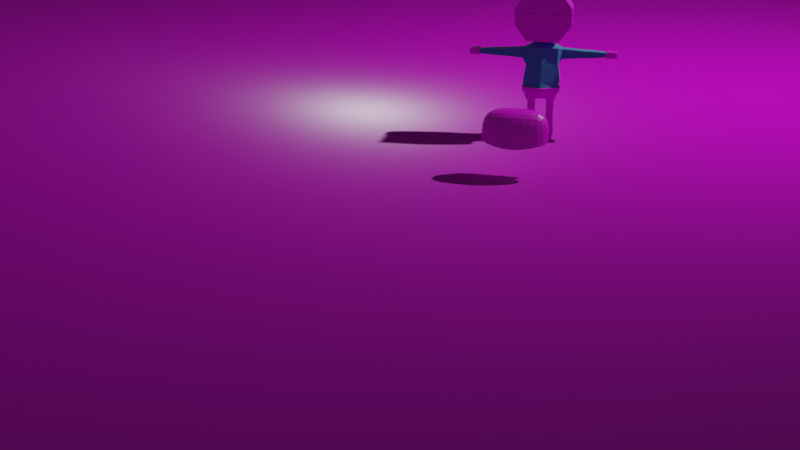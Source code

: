 # Source: character_low_polly.blend  (saved by Blender 3.2.14; exported with 4.5.12 LTS)
import bpy
from mathutils import Matrix  # noqa: F401  (used for matrix-valued properties, if any)

bpy.ops.wm.read_factory_settings(use_empty=True)
scene = bpy.context.scene
scene.name = 'Scene'

# ---- collections
col_efectos = bpy.data.collections.new('efectos'); scene.collection.children.link(col_efectos)
col_otros_personajes = bpy.data.collections.new('Otros personajes'); scene.collection.children.link(col_otros_personajes)
col_policeman = bpy.data.collections.new('Policeman'); scene.collection.children.link(col_policeman)
col_policeman_001 = bpy.data.collections.new('Policeman.001'); scene.collection.children.link(col_policeman_001)

# ---- images (referenced by path relative to the original .blend; pixels are not part of the script)
import os
ASSET_DIR = os.environ.get("B2B_ASSET_DIR", "")  # directory of the original .blend (textures are referenced by path, not embedded)
HERE = os.path.dirname(os.path.abspath(__file__))  # packed textures are extracted next to this script under _unpacked/

def load_image(name, relpath, width, height, colorspace="sRGB"):
    """Load a texture the original file referenced (path relative to the .blend, or extracted next to this script)."""
    p = next((c for c in (os.path.join(HERE, relpath), os.path.join(ASSET_DIR, relpath)) if relpath and os.path.exists(c)), "")
    if p:
        img = bpy.data.images.load(p, check_existing=True)
        img.name = name
    else:  # same state as the original file: an image datablock whose file is absent (Cycles renders it pink)
        img = bpy.data.images.new(name, width, height)
        img.source = "FILE"
        img.filepath = "//" + (relpath or name)
    img.colorspace_settings.name = colorspace
    return img
img_imphenziapalette01_png = load_image('ImphenziaPalette01.png', 'ImphenziaPalette01.png', 1024, 1024, 'sRGB')
img_brick_floor_disp_1k_png = load_image('brick_floor_disp_1k.png', 'brick_floor_disp_1k.png', 1024, 1024, 'Non-Color')
img_brick_floor_diff_1k_jpg = load_image('brick_floor_diff_1k.jpg', 'brick_floor_diff_1k.jpg', 1024, 1024, 'sRGB')
img_brick_floor_rough_1k_jpg = load_image('brick_floor_rough_1k.jpg', 'brick_floor_rough_1k.jpg', 1024, 1024, 'Non-Color')
img_brick_floor_nor_gl_1k_exr = load_image('brick_floor_nor_gl_1k.exr', 'brick_floor_nor_gl_1k.exr', 1024, 1024, 'Non-Color')

# ---- materials (node trees are filled in below, after node groups)
mat_material = bpy.data.materials.new('Material')
mat_material.alpha_threshold = 0.0
mat_material.line_color = (0.0, 0.0, 0.0, 1.0)
mat_camisa_cambia_color = bpy.data.materials.new('camisa cambia color')
mat_piso = bpy.data.materials.new('piso')
mat_piso_001 = bpy.data.materials.new('piso.001')

# ---- material node trees
mat_material.use_nodes = True; mat_material.node_tree.nodes.clear()
_N = mat_material.node_tree.nodes; _L = mat_material.node_tree.links
n0 = _N.new('ShaderNodeOutputMaterial'); n0.name = 'Material Output'; n0.location = (300, 300)
n1 = _N.new('ShaderNodeBsdfPrincipled'); n1.name = 'Principled BSDF'; n1.location = (10, 300)
n1.distribution = 'GGX'
n1.subsurface_method = 'RANDOM_WALK_SKIN'
n1.inputs[2].default_value = 0.4
n1.inputs[3].default_value = 1.45
n1.inputs[27].default_value = (0.0, 0.0, 0.0, 1.0)
n1.inputs[28].default_value = 1.0
n2 = _N.new('ShaderNodeTexImage'); n2.name = 'Image Texture'; n2.location = (-349, 171)
n2.image = img_imphenziapalette01_png
n2.interpolation = 'Closest'
_L.new(n1.outputs[0], n0.inputs[0])
_L.new(n2.outputs[0], n1.inputs[0])
n0.is_active_output = True
mat_camisa_cambia_color.use_nodes = True; mat_camisa_cambia_color.node_tree.nodes.clear()
_N = mat_camisa_cambia_color.node_tree.nodes; _L = mat_camisa_cambia_color.node_tree.links
n0 = _N.new('ShaderNodeBsdfPrincipled'); n0.name = 'Principled BSDF'; n0.location = (10, 300)
n0.distribution = 'GGX'
n0.subsurface_method = 'RANDOM_WALK_SKIN'
n0.inputs[0].default_value = (0.05607, 0.2883, 0.4793, 1.0)
n0.inputs[3].default_value = 1.45
n0.inputs[27].default_value = (0.0, 0.0, 0.0, 1.0)
n0.inputs[28].default_value = 1.0
n1 = _N.new('ShaderNodeOutputMaterial'); n1.name = 'Material Output'; n1.location = (300, 300)
_L.new(n0.outputs[0], n1.inputs[0])
n1.is_active_output = True
mat_piso.use_nodes = True; mat_piso.node_tree.nodes.clear()
_N = mat_piso.node_tree.nodes; _L = mat_piso.node_tree.links
n0 = _N.new('ShaderNodeBsdfPrincipled'); n0.name = 'Principled BSDF'; n0.location = (10, 300)
n0.distribution = 'GGX'
n0.subsurface_method = 'RANDOM_WALK_SKIN'
n0.inputs[3].default_value = 1.45
n0.inputs[27].default_value = (0.0, 0.0, 0.0, 1.0)
n0.inputs[28].default_value = 1.0
n1 = _N.new('ShaderNodeOutputMaterial'); n1.name = 'Material Output'; n1.location = (300, 300)
_L.new(n0.outputs[0], n1.inputs[0])
n1.is_active_output = True
mat_piso_001.use_nodes = True; mat_piso_001.node_tree.nodes.clear()
_N = mat_piso_001.node_tree.nodes; _L = mat_piso_001.node_tree.links
n0 = _N.new('ShaderNodeOutputMaterial'); n0.name = 'Material Output'; n0.location = (300, 300)
n1 = _N.new('ShaderNodeBsdfPrincipled'); n1.name = 'Principled BSDF'; n1.location = (10, 300)
n1.distribution = 'GGX'
n1.subsurface_method = 'RANDOM_WALK_SKIN'
n1.inputs[3].default_value = 1.45
n1.inputs[27].default_value = (0.0, 0.0, 0.0, 1.0)
n1.inputs[28].default_value = 1.0
n2 = _N.new('ShaderNodeTexImage'); n2.name = 'Image Texture'; n2.location = (87, -870)
n2.label = 'Displacement'
n2.image = img_brick_floor_disp_1k_png
n3 = _N.new('ShaderNodeDisplacement'); n3.name = 'Displacement'; n3.location = (110, -400)
n3.inputs[2].default_value = 1.0
n4 = _N.new('ShaderNodeTexImage'); n4.name = 'Image Texture.001'; n4.location = (87, -30)
n4.label = 'Base Color'
n4.image = img_brick_floor_diff_1k_jpg
n5 = _N.new('ShaderNodeTexImage'); n5.name = 'Image Texture.002'; n5.location = (87, -310)
n5.label = 'Roughness'
n5.image = img_brick_floor_rough_1k_jpg
n6 = _N.new('ShaderNodeTexImage'); n6.name = 'Image Texture.003'; n6.location = (87, -590)
n6.label = 'Normal'
n6.image = img_brick_floor_nor_gl_1k_exr
n7 = _N.new('ShaderNodeNormalMap'); n7.name = 'Normal Map'; n7.location = (-240, -60)
n8 = _N.new('ShaderNodeMapping'); n8.name = 'Mapping'; n8.location = (230, -30)
n9 = _N.new('NodeReroute'); n9.name = 'Reroute'; n9.location = (37, -586)
n9.width = 16
n9.socket_idname = 'NodeSocketVector'
n10 = _N.new('ShaderNodeTexCoord'); n10.name = 'Texture Coordinate'; n10.location = (30, -30)
n11 = _N.new('NodeFrame'); n11.name = 'Frame'; n11.location = (-1270, 330)
n11.label = 'Mapping'
n11.width = 400
n12 = _N.new('NodeFrame'); n12.name = 'Frame.001'; n12.location = (-627, 530)
n12.label = 'Textures'
n12.width = 357
n2.parent = n12
n4.parent = n12
n5.parent = n12
n6.parent = n12
n8.parent = n11
n9.parent = n12
n10.parent = n11
_L.new(n1.outputs[0], n0.inputs[0])
_L.new(n2.outputs[0], n3.inputs[0])
_L.new(n3.outputs[0], n0.inputs[2])
_L.new(n4.outputs[0], n1.inputs[0])
_L.new(n5.outputs[0], n1.inputs[2])
_L.new(n6.outputs[0], n7.inputs[1])
_L.new(n7.outputs[0], n1.inputs[5])
_L.new(n9.outputs[0], n4.inputs[0])
_L.new(n9.outputs[0], n5.inputs[0])
_L.new(n9.outputs[0], n6.inputs[0])
_L.new(n9.outputs[0], n2.inputs[0])
_L.new(n8.outputs[0], n9.inputs[0])
_L.new(n10.outputs[2], n8.inputs[0])
n0.is_active_output = True

# ---- world
world_world = bpy.data.worlds.new('World'); scene.world = world_world
world_world.use_nodes = True; world_world.node_tree.nodes.clear()
_N = world_world.node_tree.nodes; _L = world_world.node_tree.links
n0 = _N.new('ShaderNodeOutputWorld'); n0.name = 'World Output'; n0.location = (300, 300)
n1 = _N.new('ShaderNodeBackground'); n1.name = 'Background'; n1.location = (10, 300)
n1.inputs[0].default_value = (0.05088, 0.05088, 0.05088, 1.0)
_L.new(n1.outputs[0], n0.inputs[0])
n0.is_active_output = True
world_world.color = (0.05088, 0.05088, 0.05088)
world_world.use_sun_shadow = False
world_world.sun_shadow_jitter_overblur = 0.0

# ---- cameras
cam_camera = bpy.data.cameras.new('Camera')
cam_camera.clip_end = 100.0
cam_camera.ortho_scale = 7.314

# ---- lights
light_light = bpy.data.lights.new('Light', 'POINT')
light_light.transmission_factor = 0.0
light_light.energy = 1000.0
light_light.shadow_soft_size = 0.1
light_light.shadow_maximum_resolution = 0.006
light_light.use_absolute_resolution = True

# ---- meshes
me_cube_002 = bpy.data.meshes.new('Cube.002')
me_cube_002.from_pydata([(0.1503, 0.1006, 0.8947), (0.04856, 0.1006, 0.4042), (0.1503, -0.1006, 0.8947), (0.04856, -0.1006, 0.4042), (0.0, 0.1006, 0.4042), (0.0, -0.127, 0.8947), (0.0, -0.1006, 0.4042), (0.0, 0.1202, 0.8944), (0.1503, 0.1006, 0.7312), (0.1747, 0.1006, 0.5677), (0.1503, -0.1006, 0.7312), (0.1747, -0.1006, 0.5677), (0.0, -0.1485, 0.7312), (0.0, -0.1605, 0.568), (0.0, 0.1045, 0.7316), (0.0, 0.1375, 0.5677), (0.1503, 0.1006, 0.4254), (0.1503, -0.1006, 0.4254), (0.0, -0.1291, 0.4257), (0.0, 0.1425, 0.4251), (0.1255, 0.06631, 0.3673), (0.05701, 0.06631, 0.3652), (0.1255, -0.06631, 0.3673), (0.05701, -0.06631, 0.3652), (0.1174, 0.06631, 0.2173), (0.06281, 0.06631, 0.2173), (0.1174, -0.06631, 0.2173), (0.06281, -0.06631, 0.2173), (0.1174, 0.06631, 0.1972), (0.06281, 0.06631, 0.1972), (0.1174, -0.06631, 0.1972), (0.06281, -0.06631, 0.1972), (0.1174, 0.06631, 0.177), (0.06281, 0.06631, 0.177), (0.1174, -0.06631, 0.177), (0.06281, -0.06631, 0.177), (0.1243, 0.06631, 0.04932), (0.05585, 0.06631, 0.04932), (0.1243, -0.06631, 0.04932), (0.05585, -0.06631, 0.04932), (0.1243, 0.06631, 0.00099), (0.05585, 0.06631, 0.00099), (0.1243, -0.06631, 0.00099), (0.05585, -0.06631, 0.00099), (0.1243, -0.06631, 0.04932), (0.05585, -0.06631, 0.04932), (0.1243, -0.06631, 0.00099), (0.05585, -0.06631, 0.00099), (0.1243, -0.1172, 0.03944), (0.05585, -0.1172, 0.03944), (0.1243, -0.1172, 0.00099), (0.05585, -0.1172, 0.00099), (0.1243, -0.1464, 0.01911), (0.05585, -0.1464, 0.01911), (0.1243, -0.1464, 0.00099), (0.05585, -0.1464, 0.00099), (0.04563, 0.0861, 0.05101), (0.04563, -0.0861, 0.05101), (0.1346, 0.0861, 0.05101), (0.1346, -0.0861, 0.05101), (0.1503, 0.1006, 0.8947), (0.1503, -0.1006, 0.8947), (0.1503, 0.1006, 0.7312), (0.1503, -0.1006, 0.7312), (0.19, 0.05792, 0.883), (0.19, -0.05792, 0.883), (0.19, 0.05792, 0.7888), (0.19, -0.05792, 0.7888), (0.4067, 0.05792, 0.8677), (0.4067, -0.05792, 0.8677), (0.4067, 0.05792, 0.8041), (0.4067, -0.05792, 0.8041), (0.4296, 0.05792, 0.8677), (0.4296, -0.05792, 0.8677), (0.4296, 0.05792, 0.8041), (0.4296, -0.05792, 0.8041), (0.4525, 0.05792, 0.8677), (0.4525, -0.05792, 0.8677), (0.4525, 0.05792, 0.8041), (0.4525, -0.05792, 0.8041), (0.6036, 0.03798, 0.8567), (0.6036, -0.03798, 0.8567), (0.6036, 0.03798, 0.815), (0.6036, -0.03798, 0.815), (0.6036, 0.03798, 0.8567), (0.6036, -0.03798, 0.8567), (0.6036, 0.03798, 0.815), (0.6036, -0.03798, 0.815), (0.6128, 0.06023, 0.8689), (0.6128, -0.06023, 0.8689), (0.6128, 0.06023, 0.8028), (0.6128, -0.06023, 0.8028), (0.7044, 0.04517, 0.8607), (0.7044, -0.04517, 0.8607), (0.7044, 0.04517, 0.8111), (0.7044, -0.04517, 0.8111), (0.08092, 0.02916, 0.9387), (0.08092, -0.02916, 0.9387), (0.0, 0.02916, 0.9387), (0.0, -0.02916, 0.9387), (0.1183, 0.02916, 0.9643), (0.1183, -0.02916, 0.9643), (0.0, 0.02916, 0.9643), (0.0, -0.02916, 0.9643), (0.1526, 0.1645, 0.9643), (0.1526, -0.1645, 0.9643), (0.0, 0.1645, 0.9643), (0.0, -0.1645, 0.9643), (0.1526, 0.1645, 0.9643), (0.1526, -0.1645, 0.9643), (0.0, 0.1645, 0.9643), (0.0, -0.1645, 0.9643), (0.1526, 0.1645, 1.435), (0.1526, -0.1645, 1.435), (0.0, 0.1645, 1.435), (0.0, -0.1645, 1.435), (0.0, 0.1645, 1.121), (0.0, 0.1645, 1.278), (0.2687, 0.1645, 1.278), (0.2687, 0.1645, 1.121), (0.2687, -0.1645, 1.121), (0.2687, -0.1645, 1.278), (0.0, -0.1645, 1.278), (0.0, -0.1645, 1.121), (0.1666, 0.1006, 0.5203), (0.1584, 0.1006, 0.4729), (0.1666, -0.1006, 0.5203), (0.1584, -0.1006, 0.4729), (0.0, -0.1711, 0.5184), (0.0, -0.1666, 0.4741), (0.0, 0.163, 0.5196), (0.0, 0.1589, 0.4738), (0.1831, 0.1113, 0.5173), (0.1742, 0.1124, 0.47), (0.1833, -0.1109, 0.5173), (0.1745, -0.112, 0.4699), (0.0, -0.1894, 0.5168), (0.0, -0.1849, 0.4726), (0.0, 0.1816, 0.5182), (0.0, 0.1775, 0.4724), (0.2687, 0.01723, 1.233), (0.2687, 0.01723, 1.166), (0.2687, -0.01723, 1.166), (0.2687, -0.01723, 1.233), (0.2687, 0.01723, 1.233), (0.2687, 0.01723, 1.166), (0.2687, -0.01723, 1.166), (0.2687, -0.01723, 1.233), (0.2687, 0.01723, 1.233), (0.2687, 0.01723, 1.166), (0.2687, -0.01723, 1.166), (0.2687, -0.01723, 1.233), (0.2807, 0.01723, 1.212), (0.2807, 0.01723, 1.187), (0.2807, -0.01723, 1.187), (0.2807, -0.01723, 1.212), (0.18, -0.1645, 1.173), (0.18, -0.1645, 1.226), (0.08865, -0.1645, 1.226), (0.08865, -0.1645, 1.173), (0.1343, -0.1645, 1.173), (0.1343, -0.1645, 1.226), (0.18, -0.1716, 1.173), (0.18, -0.1716, 1.226), (0.08865, -0.1716, 1.173), (0.08865, -0.1716, 1.226), (0.1343, -0.1716, 1.173), (0.1343, -0.1716, 1.226), (0.3844, 0.05792, 0.7965), (0.3844, -0.05792, 0.7965), (0.3844, 0.05792, 0.8753), (0.3844, -0.05792, 0.8753), (0.1175, -0.06631, 0.2359), (0.1175, 0.06631, 0.2359), (0.06293, -0.06631, 0.2356), (0.06293, 0.06631, 0.2356)], [], [(4, 1, 3, 6), (2, 10, 63, 61), (14, 7, 0, 8), (5, 2, 97, 99), (10, 2, 5, 12), (126, 11, 13, 128), (11, 10, 12, 13), (130, 15, 9, 124), (15, 14, 8, 9), (124, 9, 11, 126), (9, 8, 10, 11), (3, 1, 21, 23), (4, 19, 16, 1), (3, 17, 18, 6), (173, 172, 26, 24), (17, 3, 23, 22), (16, 17, 22, 20), (1, 16, 20, 21), (24, 26, 30, 28), (172, 174, 27, 26), (174, 175, 25, 27), (175, 173, 24, 25), (30, 31, 35, 34), (26, 27, 31, 30), (27, 25, 29, 31), (25, 24, 28, 29), (57, 56, 37, 39), (31, 29, 33, 35), (29, 28, 32, 33), (28, 30, 34, 32), (36, 38, 42, 40), (56, 58, 36, 37), (58, 59, 38, 36), (59, 57, 39, 38), (41, 40, 42, 43), (39, 43, 47, 45), (39, 37, 41, 43), (37, 36, 40, 41), (46, 44, 48, 50), (38, 39, 45, 44), (42, 38, 44, 46), (43, 42, 46, 47), (48, 49, 53, 52), (44, 45, 49, 48), (45, 47, 51, 49), (47, 46, 50, 51), (52, 53, 55, 54), (49, 51, 55, 53), (51, 50, 54, 55), (50, 48, 52, 54), (34, 35, 57, 59), (32, 34, 59, 58), (33, 32, 58, 56), (35, 33, 56, 57), (61, 63, 67, 65), (10, 8, 62, 63), (8, 0, 60, 62), (0, 2, 61, 60), (169, 168, 70, 71), (60, 61, 65, 64), (63, 62, 66, 67), (62, 60, 64, 66), (69, 71, 75, 73), (168, 170, 68, 70), (171, 169, 71, 69), (170, 171, 69, 68), (75, 74, 78, 79), (68, 69, 73, 72), (71, 70, 74, 75), (70, 68, 72, 74), (78, 76, 80, 82), (74, 72, 76, 78), (73, 75, 79, 77), (72, 73, 77, 76), (81, 83, 87, 85), (77, 79, 83, 81), (76, 77, 81, 80), (79, 78, 82, 83), (85, 87, 91, 89), (80, 81, 85, 84), (83, 82, 86, 87), (82, 80, 84, 86), (91, 90, 94, 95), (84, 85, 89, 88), (87, 86, 90, 91), (86, 84, 88, 90), (94, 92, 93, 95), (90, 88, 92, 94), (89, 91, 95, 93), (88, 89, 93, 92), (99, 97, 101, 103), (0, 7, 98, 96), (2, 0, 96, 97), (103, 101, 105, 107), (97, 96, 100, 101), (96, 98, 102, 100), (107, 105, 109, 111), (101, 100, 104, 105), (100, 102, 106, 104), (118, 117, 114, 112), (105, 104, 108, 109), (104, 106, 110, 108), (112, 114, 115, 113), (122, 121, 113, 115), (121, 118, 112, 113), (109, 108, 119, 120), (120, 119, 118, 121), (111, 109, 120, 123), (123, 120, 121, 122), (108, 110, 116, 119), (119, 116, 117, 118), (16, 125, 127, 17), (129, 127, 135, 137), (19, 131, 125, 16), (124, 126, 134, 132), (17, 127, 129, 18), (130, 124, 132, 138), (133, 132, 134, 135), (139, 138, 132, 133), (135, 134, 136, 137), (125, 131, 139, 133), (127, 125, 133, 135), (126, 128, 136, 134), (142, 143, 140, 141), (146, 145, 149, 150), (142, 141, 145, 146), (141, 140, 144, 145), (140, 143, 147, 144), (143, 142, 146, 147), (148, 151, 155, 152), (145, 144, 148, 149), (144, 147, 151, 148), (147, 146, 150, 151), (154, 153, 152, 155), (151, 150, 154, 155), (150, 149, 153, 154), (149, 148, 152, 153), (160, 161, 157, 156), (159, 158, 161, 160), (166, 162, 163, 167), (164, 166, 167, 165), (160, 156, 162, 166), (159, 160, 166, 164), (156, 157, 163, 162), (157, 161, 167, 163), (161, 158, 165, 167), (158, 159, 164, 165), (64, 65, 171, 170), (65, 67, 169, 171), (66, 64, 170, 168), (67, 66, 168, 169), (21, 20, 173, 175), (23, 21, 175, 174), (22, 23, 174, 172), (20, 22, 172, 173)])
_uv = me_cube_002.uv_layers.new(name='UVMap')
_uv.uv.foreach_set('vector', [0.3425, 0.02949, 0.3425, 0.02949, 0.3425, 0.02949, 0.3425, 0.02949, 0.3179, 0.02457, 0.3179, 0.02457, 0.3179, 0.02457, 0.3179, 0.02457, 0.3179, 0.02457, 0.3179, 0.02457, 0.3179, 0.02457, 0.3179, 0.02457, 0.3179, 0.02457, 0.3179, 0.02457, 0.3179, 0.02457, 0.3179, 0.02457, 0.3179, 0.02457, 0.3179, 0.02457, 0.3179, 0.02457, 0.3179, 0.02457, 0.3179, 0.02457, 0.3179, 0.02457, 0.3179, 0.02457, 0.3179, 0.02457, 0.3179, 0.02457, 0.3179, 0.02457, 0.3179, 0.02457, 0.3179, 0.02457, 0.3179, 0.02457, 0.3179, 0.02457, 0.3179, 0.02457, 0.3179, 0.02457, 0.3179, 0.02457, 0.3179, 0.02457, 0.3179, 0.02457, 0.3179, 0.02457, 0.3179, 0.02457, 0.3179, 0.02457, 0.3179, 0.02457, 0.3179, 0.02457, 0.3179, 0.02457, 0.3179, 0.02457, 0.3179, 0.02457, 0.3179, 0.02457, 0.3425, 0.02949, 0.3425, 0.02949, 0.3425, 0.02949, 0.3425, 0.02949, 0.3425, 0.02949, 0.3425, 0.02949, 0.3425, 0.02949, 0.3425, 0.02949, 0.3425, 0.02949, 0.3425, 0.02949, 0.3425, 0.02949, 0.3425, 0.02949, 0.7461, 0.6447, 0.7461, 0.6447, 0.7461, 0.6447, 0.7461, 0.6447, 0.3425, 0.02949, 0.3425, 0.02949, 0.3425, 0.02949, 0.3425, 0.02949, 0.3425, 0.02949, 0.3425, 0.02949, 0.3425, 0.02949, 0.3425, 0.02949, 0.3425, 0.02949, 0.3425, 0.02949, 0.3425, 0.02949, 0.3425, 0.02949, 0.3425, 0.02949, 0.3425, 0.02949, 0.3425, 0.02949, 0.3425, 0.02949, 0.7461, 0.6447, 0.7461, 0.6447, 0.7461, 0.6447, 0.7461, 0.6447, 0.7461, 0.6447, 0.7461, 0.6447, 0.7461, 0.6447, 0.7461, 0.6447, 0.7461, 0.6447, 0.7461, 0.6447, 0.7461, 0.6447, 0.7461, 0.6447, 0.7461, 0.6447, 0.7461, 0.6447, 0.7461, 0.6447, 0.7461, 0.6447, 0.3425, 0.02949, 0.3425, 0.02949, 0.3425, 0.02949, 0.3425, 0.02949, 0.3425, 0.02949, 0.3425, 0.02949, 0.3425, 0.02949, 0.3425, 0.02949, 0.3425, 0.02949, 0.3425, 0.02949, 0.3425, 0.02949, 0.3425, 0.02949, 0.9331, 0.9498, 0.9331, 0.9498, 0.9331, 0.9498, 0.9331, 0.9498, 0.7461, 0.6447, 0.7461, 0.6447, 0.7461, 0.6447, 0.7461, 0.6447, 0.7461, 0.6447, 0.7461, 0.6447, 0.7461, 0.6447, 0.7461, 0.6447, 0.7461, 0.6447, 0.7461, 0.6447, 0.7461, 0.6447, 0.7461, 0.6447, 0.9331, 0.9498, 0.9331, 0.9498, 0.9331, 0.9498, 0.9331, 0.9498, 0.185, 0.4232, 0.185, 0.4232, 0.185, 0.4232, 0.185, 0.4232, 0.9331, 0.9498, 0.9331, 0.9498, 0.9331, 0.9498, 0.9331, 0.9498, 0.9331, 0.9498, 0.9331, 0.9498, 0.9331, 0.9498, 0.9331, 0.9498, 0.9331, 0.9498, 0.9331, 0.9498, 0.9331, 0.9498, 0.9331, 0.9498, 0.9331, 0.9498, 0.9331, 0.9498, 0.9331, 0.9498, 0.9331, 0.9498, 0.9331, 0.9498, 0.9331, 0.9498, 0.9331, 0.9498, 0.9331, 0.9498, 0.9429, 0.9301, 0.9429, 0.9301, 0.9429, 0.9301, 0.9429, 0.9301, 0.9331, 0.9498, 0.9331, 0.9498, 0.9331, 0.9498, 0.9331, 0.9498, 0.9331, 0.9498, 0.9331, 0.9498, 0.9331, 0.9498, 0.9331, 0.9498, 0.9331, 0.9498, 0.9331, 0.9498, 0.9331, 0.9498, 0.9331, 0.9498, 0.9331, 0.9498, 0.9331, 0.9498, 0.9331, 0.9498, 0.9331, 0.9498, 0.9331, 0.9498, 0.9331, 0.9498, 0.9331, 0.9498, 0.9331, 0.9498, 0.9331, 0.9498, 0.9331, 0.9498, 0.9331, 0.9498, 0.9331, 0.9498, 0.9331, 0.9498, 0.9331, 0.9498, 0.9331, 0.9498, 0.9331, 0.9498, 0.9331, 0.9498, 0.9331, 0.9498, 0.9331, 0.9498, 0.9331, 0.9498, 0.9331, 0.9498, 0.9331, 0.9498, 0.9331, 0.9498, 0.9331, 0.9498, 0.9331, 0.9498, 0.9331, 0.9498, 0.9331, 0.9498, 0.9331, 0.9498, 0.9331, 0.9498, 0.9331, 0.9498, 0.9331, 0.9498, 0.9331, 0.9498, 0.9331, 0.9498, 0.9331, 0.9498, 0.9331, 0.9498, 0.9331, 0.9498, 0.3425, 0.02949, 0.3425, 0.02949, 0.3425, 0.02949, 0.3425, 0.02949, 0.3425, 0.02949, 0.3425, 0.02949, 0.3425, 0.02949, 0.3425, 0.02949, 0.3425, 0.02949, 0.3425, 0.02949, 0.3425, 0.02949, 0.3425, 0.02949, 0.3425, 0.02949, 0.3425, 0.02949, 0.3425, 0.02949, 0.3425, 0.02949, 0.3179, 0.02457, 0.3179, 0.02457, 0.3179, 0.02457, 0.3179, 0.02457, 0.3179, 0.02457, 0.3179, 0.02457, 0.3179, 0.02457, 0.3179, 0.02457, 0.3179, 0.02457, 0.3179, 0.02457, 0.3179, 0.02457, 0.3179, 0.02457, 0.3179, 0.02457, 0.3179, 0.02457, 0.3179, 0.02457, 0.3179, 0.02457, 0.6821, 0.6595, 0.6821, 0.6595, 0.6821, 0.6595, 0.6821, 0.6595, 0.3179, 0.02457, 0.3179, 0.02457, 0.3179, 0.02457, 0.3179, 0.02457, 0.3179, 0.02457, 0.3179, 0.02457, 0.3179, 0.02457, 0.3179, 0.02457, 0.3179, 0.02457, 0.3179, 0.02457, 0.3179, 0.02457, 0.3179, 0.02457, 0.3179, 0.02457, 0.3179, 0.02457, 0.3179, 0.02457, 0.3179, 0.02457, 0.6821, 0.6595, 0.6821, 0.6595, 0.6821, 0.6595, 0.6821, 0.6595, 0.6821, 0.6595, 0.6821, 0.6595, 0.6821, 0.6595, 0.6821, 0.6595, 0.6821, 0.6595, 0.6821, 0.6595, 0.6821, 0.6595, 0.6821, 0.6595, 0.6821, 0.6595, 0.6821, 0.6595, 0.6821, 0.6595, 0.6821, 0.6595, 0.3179, 0.02457, 0.3179, 0.02457, 0.3179, 0.02457, 0.3179, 0.02457, 0.3179, 0.02457, 0.3179, 0.02457, 0.3179, 0.02457, 0.3179, 0.02457, 0.3179, 0.02457, 0.3179, 0.02457, 0.3179, 0.02457, 0.3179, 0.02457, 0.3179, 0.02457, 0.3179, 0.02457, 0.3179, 0.02457, 0.3179, 0.02457, 0.6821, 0.6595, 0.6821, 0.6595, 0.6821, 0.6595, 0.6821, 0.6595, 0.6821, 0.6595, 0.6821, 0.6595, 0.6821, 0.6595, 0.6821, 0.6595, 0.6821, 0.6595, 0.6821, 0.6595, 0.6821, 0.6595, 0.6821, 0.6595, 0.185, 0.4232, 0.185, 0.4232, 0.185, 0.4232, 0.185, 0.4232, 0.3179, 0.02457, 0.3179, 0.02457, 0.3179, 0.02457, 0.3179, 0.02457, 0.3179, 0.02457, 0.3179, 0.02457, 0.3179, 0.02457, 0.3179, 0.02457, 0.3179, 0.02457, 0.3179, 0.02457, 0.3179, 0.02457, 0.3179, 0.02457, 0.185, 0.4232, 0.185, 0.4232, 0.185, 0.4232, 0.185, 0.4232, 0.185, 0.4232, 0.185, 0.4232, 0.185, 0.4232, 0.185, 0.4232, 0.185, 0.4232, 0.185, 0.4232, 0.185, 0.4232, 0.185, 0.4232, 0.185, 0.4232, 0.185, 0.4232, 0.185, 0.4232, 0.185, 0.4232, 0.185, 0.4232, 0.185, 0.4232, 0.185, 0.4232, 0.185, 0.4232, 0.185, 0.4232, 0.185, 0.4232, 0.185, 0.4232, 0.185, 0.4232, 0.185, 0.4232, 0.185, 0.4232, 0.185, 0.4232, 0.185, 0.4232, 0.185, 0.4232, 0.185, 0.4232, 0.185, 0.4232, 0.185, 0.4232, 0.185, 0.4232, 0.185, 0.4232, 0.185, 0.4232, 0.185, 0.4232, 0.185, 0.4232, 0.185, 0.4232, 0.185, 0.4232, 0.185, 0.4232, 0.185, 0.4232, 0.185, 0.4232, 0.185, 0.4232, 0.185, 0.4232, 0.185, 0.4232, 0.185, 0.4232, 0.185, 0.4232, 0.185, 0.4232, 0.185, 0.4232, 0.185, 0.4232, 0.185, 0.4232, 0.185, 0.4232, 0.3179, 0.02457, 0.3179, 0.02457, 0.3179, 0.02457, 0.3179, 0.02457, 0.3179, 0.02457, 0.3179, 0.02457, 0.3179, 0.02457, 0.3179, 0.02457, 0.185, 0.4232, 0.185, 0.4232, 0.185, 0.4232, 0.185, 0.4232, 0.185, 0.4232, 0.185, 0.4232, 0.185, 0.4232, 0.185, 0.4232, 0.185, 0.4232, 0.185, 0.4232, 0.185, 0.4232, 0.185, 0.4232, 0.4655, 0.8071, 0.4655, 0.8071, 0.4655, 0.8071, 0.4655, 0.8071, 0.185, 0.4232, 0.185, 0.4232, 0.185, 0.4232, 0.185, 0.4232, 0.185, 0.4232, 0.185, 0.4232, 0.185, 0.4232, 0.185, 0.4232, 0.185, 0.4232, 0.185, 0.4232, 0.185, 0.4232, 0.185, 0.4232, 0.4655, 0.8071, 0.4655, 0.8071, 0.4655, 0.8071, 0.4655, 0.8071, 0.4655, 0.8071, 0.4655, 0.8071, 0.4655, 0.8071, 0.4655, 0.8071, 0.185, 0.4232, 0.185, 0.4232, 0.185, 0.4232, 0.185, 0.4232, 0.185, 0.4232, 0.185, 0.4232, 0.185, 0.4232, 0.185, 0.4232, 0.185, 0.4232, 0.185, 0.4232, 0.185, 0.4232, 0.185, 0.4232, 0.185, 0.4232, 0.185, 0.4232, 0.185, 0.4232, 0.185, 0.4232, 0.185, 0.4232, 0.185, 0.4232, 0.185, 0.4232, 0.185, 0.4232, 0.185, 0.4232, 0.185, 0.4232, 0.185, 0.4232, 0.185, 0.4232, 0.185, 0.4232, 0.185, 0.4232, 0.185, 0.4232, 0.185, 0.4232, 0.185, 0.4232, 0.185, 0.4232, 0.185, 0.4232, 0.185, 0.4232, 0.185, 0.4232, 0.185, 0.4232, 0.185, 0.4232, 0.185, 0.4232, 0.3425, 0.02949, 0.3425, 0.02949, 0.3425, 0.02949, 0.3425, 0.02949, 0.7658, 0.6742, 0.7658, 0.6742, 0.7658, 0.6742, 0.7658, 0.6742, 0.3425, 0.02949, 0.3425, 0.02949, 0.3425, 0.02949, 0.3425, 0.02949, 0.7658, 0.6742, 0.7658, 0.6742, 0.7658, 0.6742, 0.7658, 0.6742, 0.3425, 0.02949, 0.3425, 0.02949, 0.3425, 0.02949, 0.3425, 0.02949, 0.3179, 0.02457, 0.3179, 0.02457, 0.3179, 0.02457, 0.3179, 0.02457, 0.7658, 0.6742, 0.7658, 0.6742, 0.7658, 0.6742, 0.7658, 0.6742, 0.4655, 0.8071, 0.4655, 0.8071, 0.4655, 0.8071, 0.4655, 0.8071, 0.7658, 0.6742, 0.7658, 0.6742, 0.7658, 0.6742, 0.7658, 0.6742, 0.4655, 0.8071, 0.4655, 0.8071, 0.4655, 0.8071, 0.4655, 0.8071, 0.7658, 0.6742, 0.7658, 0.6742, 0.7658, 0.6742, 0.7658, 0.6742, 0.7658, 0.6742, 0.7658, 0.6742, 0.7658, 0.6742, 0.7658, 0.6742, 0.185, 0.4232, 0.185, 0.4232, 0.185, 0.4232, 0.185, 0.4232, 0.185, 0.4232, 0.185, 0.4232, 0.185, 0.4232, 0.185, 0.4232, 0.185, 0.4232, 0.185, 0.4232, 0.185, 0.4232, 0.185, 0.4232, 0.185, 0.4232, 0.185, 0.4232, 0.185, 0.4232, 0.185, 0.4232, 0.185, 0.4232, 0.185, 0.4232, 0.185, 0.4232, 0.185, 0.4232, 0.185, 0.4232, 0.185, 0.4232, 0.185, 0.4232, 0.185, 0.4232, 0.185, 0.4232, 0.185, 0.4232, 0.185, 0.4232, 0.185, 0.4232, 0.185, 0.4232, 0.185, 0.4232, 0.185, 0.4232, 0.185, 0.4232, 0.185, 0.4232, 0.185, 0.4232, 0.185, 0.4232, 0.185, 0.4232, 0.185, 0.4232, 0.185, 0.4232, 0.185, 0.4232, 0.185, 0.4232, 0.185, 0.4232, 0.185, 0.4232, 0.185, 0.4232, 0.185, 0.4232, 0.185, 0.4232, 0.185, 0.4232, 0.185, 0.4232, 0.185, 0.4232, 0.185, 0.4232, 0.185, 0.4232, 0.185, 0.4232, 0.185, 0.4232, 0.185, 0.4232, 0.185, 0.4232, 0.185, 0.4232, 0.185, 0.4232, 0.05214, 0.8022, 0.05214, 0.8022, 0.05214, 0.8022, 0.05214, 0.8022, 0.9528, 0.2067, 0.9528, 0.2067, 0.9528, 0.2067, 0.9528, 0.2067, 0.05214, 0.8022, 0.05214, 0.8022, 0.05214, 0.8022, 0.05214, 0.8022, 0.9528, 0.2067, 0.9528, 0.2067, 0.9528, 0.2067, 0.9528, 0.2067, 0.05214, 0.8022, 0.05214, 0.8022, 0.05214, 0.8022, 0.05214, 0.8022, 0.9528, 0.2067, 0.9528, 0.2067, 0.9528, 0.2067, 0.9528, 0.2067, 0.05214, 0.8022, 0.05214, 0.8022, 0.05214, 0.8022, 0.05214, 0.8022, 0.05214, 0.8022, 0.05214, 0.8022, 0.05214, 0.8022, 0.05214, 0.8022, 0.9528, 0.2067, 0.9528, 0.2067, 0.9528, 0.2067, 0.9528, 0.2067, 0.9528, 0.2067, 0.9528, 0.2067, 0.9528, 0.2067, 0.9528, 0.2067, 0.3179, 0.02457, 0.3179, 0.02457, 0.3179, 0.02457, 0.3179, 0.02457, 0.3179, 0.02457, 0.3179, 0.02457, 0.3179, 0.02457, 0.3179, 0.02457, 0.3179, 0.02457, 0.3179, 0.02457, 0.3179, 0.02457, 0.3179, 0.02457, 0.3179, 0.02457, 0.3179, 0.02457, 0.3179, 0.02457, 0.3179, 0.02457, 0.3425, 0.02949, 0.3425, 0.02949, 0.3425, 0.02949, 0.3425, 0.02949, 0.3425, 0.02949, 0.3425, 0.02949, 0.3425, 0.02949, 0.3425, 0.02949, 0.3425, 0.02949, 0.3425, 0.02949, 0.3425, 0.02949, 0.3425, 0.02949, 0.3425, 0.02949, 0.3425, 0.02949, 0.3425, 0.02949, 0.3425, 0.02949])
me_cube_002.materials.append(mat_material)
me_cube_002.use_mirror_vertex_groups = False
me_cube_002.update()
me_cube_001 = bpy.data.meshes.new('Cube.001')
me_cube_001.from_pydata([(0.3148, 0.2337, 1.415), (0.0, -0.2645, 1.356), (0.0, 0.2337, 1.468), (0.3148, -0.2337, 1.415), (0.0, 0.2337, 1.245), (0.2778, 0.2337, 1.245), (0.2778, -0.2337, 1.245), (0.0, -0.2337, 1.245), (0.0, 0.2337, 1.275), (0.2827, -0.2337, 1.275), (0.2827, 0.2337, 1.275), (0.0, -0.2463, 1.291), (0.2778, -0.2337, 1.245), (0.0, -0.2337, 1.245), (0.2827, -0.2337, 1.275), (0.0, -0.2463, 1.291), (0.2778, -0.2337, 1.245), (0.0, -0.2337, 1.245), (0.2827, -0.2337, 1.275), (0.0, -0.2463, 1.291), (0.2793, -0.322, 1.23), (0.0, -0.322, 1.23), (0.2843, -0.322, 1.26), (0.0, -0.3347, 1.276), (0.3148, -0.2337, 1.415), (0.0, -0.3278, 1.585), (0.2827, -0.2337, 1.275), (0.0, -0.3278, 1.585), (0.3148, -0.2337, 1.415), (0.0, -0.3278, 1.585), (0.2827, -0.2337, 1.275), (0.0, -0.2463, 1.291), (0.0, -0.3068, 1.509), (0.0, -0.2463, 1.291), (0.1328, -0.2113, 1.405), (0.127, -0.2284, 1.368)], [], [(10, 8, 2, 0), (0, 2, 25, 24), (1, 35, 34, 32), (26, 10, 0, 24), (5, 6, 7, 4), (6, 5, 10, 26), (7, 6, 12, 13), (5, 4, 8, 10), (14, 15, 19, 18), (26, 11, 15, 14), (6, 26, 14, 12), (18, 19, 23, 22), (12, 14, 18, 16), (13, 12, 16, 17), (21, 20, 22, 23), (16, 18, 22, 20), (17, 16, 20, 21), (24, 25, 29, 28), (26, 24, 28, 30), (11, 26, 30, 31), (28, 29, 27, 3), (30, 28, 3, 9), (31, 30, 9, 33), (32, 34, 3, 27), (34, 35, 9, 3), (35, 1, 33, 9)])
_uv = me_cube_001.uv_layers.new(name='UVMap')
_uv.uv.foreach_set('vector', [0.3056, 0.8071, 0.3056, 0.8071, 0.3056, 0.8071, 0.3056, 0.8071, 0.3056, 0.8071, 0.3056, 0.8071, 0.3056, 0.8071, 0.3056, 0.8071, 0.4286, 0.5807, 0.4286, 0.5807, 0.4286, 0.5807, 0.4286, 0.5807, 0.3056, 0.8071, 0.3056, 0.8071, 0.3056, 0.8071, 0.3056, 0.8071, 0.3056, 0.8071, 0.3056, 0.8071, 0.3056, 0.8071, 0.3056, 0.8071, 0.3056, 0.8071, 0.3056, 0.8071, 0.3056, 0.8071, 0.3056, 0.8071, 0.3056, 0.8071, 0.3056, 0.8071, 0.3056, 0.8071, 0.3056, 0.8071, 0.3056, 0.8071, 0.3056, 0.8071, 0.3056, 0.8071, 0.3056, 0.8071, 0.3056, 0.8071, 0.3056, 0.8071, 0.3056, 0.8071, 0.3056, 0.8071, 0.3056, 0.8071, 0.3056, 0.8071, 0.3056, 0.8071, 0.3056, 0.8071, 0.3056, 0.8071, 0.3056, 0.8071, 0.3056, 0.8071, 0.3056, 0.8071, 0.8544, 0.4331, 0.8544, 0.4331, 0.8544, 0.4331, 0.8544, 0.4331, 0.3056, 0.8071, 0.3056, 0.8071, 0.3056, 0.8071, 0.3056, 0.8071, 0.3056, 0.8071, 0.3056, 0.8071, 0.3056, 0.8071, 0.3056, 0.8071, 0.9233, 0.9498, 0.9233, 0.9498, 0.9233, 0.9498, 0.9233, 0.9498, 0.8544, 0.4331, 0.8544, 0.4331, 0.8544, 0.4331, 0.8544, 0.4331, 0.8544, 0.4331, 0.8544, 0.4331, 0.8544, 0.4331, 0.8544, 0.4331, 0.3056, 0.8071, 0.3056, 0.8071, 0.3056, 0.8071, 0.3056, 0.8071, 0.3056, 0.8071, 0.3056, 0.8071, 0.3056, 0.8071, 0.3056, 0.8071, 0.3056, 0.8071, 0.3056, 0.8071, 0.3056, 0.8071, 0.3056, 0.8071, 0.3056, 0.8071, 0.3056, 0.8071, 0.3056, 0.8071, 0.3056, 0.8071, 0.3056, 0.8071, 0.3056, 0.8071, 0.3056, 0.8071, 0.3056, 0.8071, 0.3056, 0.8071, 0.3056, 0.8071, 0.3056, 0.8071, 0.3056, 0.8071, 0.4532, 0.06886, 0.4532, 0.06886, 0.4532, 0.06886, 0.4532, 0.06886, 0.4532, 0.06886, 0.4532, 0.06886, 0.4532, 0.06886, 0.4532, 0.06886, 0.4532, 0.06886, 0.4532, 0.06886, 0.4532, 0.06886, 0.4532, 0.06886])
me_cube_001.materials.append(mat_material)
me_cube_001.use_mirror_vertex_groups = False
me_cube_001.update()
me_cube = bpy.data.meshes.new('Cube')
me_cube.from_pydata([(0.04856, 0.1006, 0.4042), (0.04856, -0.1006, 0.4042), (0.0, 0.1006, 0.4042), (0.0, -0.127, 0.8947), (0.0, -0.1006, 0.4042), (0.0, 0.1202, 0.8944), (0.1747, 0.1006, 0.5677), (0.1503, -0.1006, 0.7312), (0.1747, -0.1006, 0.5677), (0.0, -0.1485, 0.7312), (0.0, -0.1605, 0.568), (0.0, 0.1045, 0.7316), (0.0, 0.1375, 0.5677), (0.1503, 0.1006, 0.4254), (0.1503, -0.1006, 0.4254), (0.0, -0.1291, 0.4257), (0.0, 0.1425, 0.4251), (0.1255, 0.06631, 0.3673), (0.05701, 0.06631, 0.3652), (0.1255, -0.06631, 0.3673), (0.05701, -0.06631, 0.3652), (0.05585, 0.06631, 0.2232), (0.1243, -0.06631, 0.2232), (0.05585, -0.06631, 0.2232), (0.1243, 0.06631, 0.2232), (0.1243, 0.06631, 0.1829), (0.05585, 0.06631, 0.1829), (0.1243, -0.06631, 0.1829), (0.05585, -0.06631, 0.1829), (0.1243, 0.06631, 0.04932), (0.05585, 0.06631, 0.04932), (0.1243, -0.06631, 0.04932), (0.1243, 0.06631, 0.00099), (0.05585, 0.06631, 0.00099), (0.05585, -0.06631, 0.04932), (0.1243, -0.06631, 0.00099), (0.05585, -0.06631, 0.00099), (0.1243, -0.1172, 0.03944), (0.05585, -0.1172, 0.03944), (0.1243, -0.1464, 0.00099), (0.05585, -0.1464, 0.00099), (0.1243, -0.1464, 0.01911), (0.05585, -0.1464, 0.01911), (0.04563, 0.0861, 0.05101), (0.04563, -0.0861, 0.05101), (0.1346, 0.0861, 0.05101), (0.1346, -0.0861, 0.05101), (0.1503, 0.1006, 0.8947), (0.1503, -0.1006, 0.8947), (0.1503, 0.1006, 0.7312), (0.19, 0.05792, 0.883), (0.19, -0.05792, 0.883), (0.19, 0.05792, 0.7888), (0.19, -0.05792, 0.7888), (0.4067, 0.05792, 0.8041), (0.4067, -0.05792, 0.8041), (0.4067, 0.05792, 0.8677), (0.4067, -0.05792, 0.8677), (0.4525, 0.05792, 0.8677), (0.4525, -0.05792, 0.8041), (0.6036, 0.03798, 0.815), (0.6036, -0.03798, 0.815), (0.6036, 0.03798, 0.8567), (0.6036, -0.03798, 0.8567), (0.6128, 0.06023, 0.8689), (0.6128, -0.06023, 0.8689), (0.6128, 0.06023, 0.8028), (0.6128, -0.06023, 0.8028), (0.7044, 0.04517, 0.8607), (0.7044, -0.04517, 0.8607), (0.7044, 0.04517, 0.8111), (0.7044, -0.04517, 0.8111), (0.08092, 0.02916, 0.9387), (0.08092, -0.02916, 0.9387), (0.0, 0.02916, 0.9387), (0.0, -0.02916, 0.9387), (0.1183, 0.02916, 0.9643), (0.1183, -0.02916, 0.9643), (0.0, 0.02916, 0.9643), (0.0, -0.02916, 0.9643), (0.0, 0.1645, 0.9643), (0.0, -0.1645, 0.9643), (0.1526, 0.1645, 0.9643), (0.1526, -0.1645, 0.9643), (0.1526, 0.1645, 1.435), (0.1526, -0.1645, 1.435), (0.0, 0.1645, 1.435), (0.0, -0.1645, 1.435), (0.0, 0.1645, 1.121), (0.0, 0.1645, 1.278), (0.2687, 0.1645, 1.278), (0.2687, 0.1645, 1.121), (0.2687, -0.1645, 1.121), (0.2687, -0.1645, 1.278), (0.0, -0.1645, 1.278), (0.0, -0.1645, 1.121), (0.1666, 0.1006, 0.5203), (0.1584, 0.1006, 0.4729), (0.1666, -0.1006, 0.5203), (0.1584, -0.1006, 0.4729), (0.0, -0.1711, 0.5184), (0.0, -0.1666, 0.4741), (0.0, 0.163, 0.5196), (0.0, 0.1589, 0.4738), (0.1831, 0.1113, 0.5173), (0.1742, 0.1124, 0.47), (0.1833, -0.1109, 0.5173), (0.1745, -0.112, 0.4699), (0.0, -0.1894, 0.5168), (0.0, -0.1849, 0.4726), (0.0, 0.1816, 0.5182), (0.0, 0.1775, 0.4724), (0.2687, 0.01723, 1.233), (0.2687, 0.01723, 1.166), (0.2687, -0.01723, 1.166), (0.2687, -0.01723, 1.233), (0.2807, 0.01723, 1.212), (0.2807, 0.01723, 1.187), (0.2807, -0.01723, 1.187), (0.2807, -0.01723, 1.212), (0.18, -0.1645, 1.173), (0.18, -0.1645, 1.226), (0.08865, -0.1645, 1.226), (0.08865, -0.1645, 1.173), (0.1343, -0.1645, 1.173), (0.1343, -0.1645, 1.226), (0.18, -0.1716, 1.173), (0.18, -0.1716, 1.226), (0.08865, -0.1716, 1.173), (0.08865, -0.1716, 1.226), (0.1343, -0.1716, 1.173), (0.1343, -0.1716, 1.226), (0.4525, 0.05792, 0.8041), (0.4525, -0.05792, 0.8677)], [], [(40, 42, 38), (47, 49, 11, 5), (73, 75, 3, 48), (3, 9, 7, 48), (10, 100, 98, 8), (10, 8, 7, 9), (96, 102, 12, 6), (49, 6, 12, 11), (98, 96, 6, 8), (8, 6, 49, 7), (20, 1, 0, 18), (0, 2, 16, 13), (15, 4, 1, 14), (24, 17, 19, 22), (19, 14, 1, 20), (17, 13, 14, 19), (17, 18, 0, 13), (22, 19, 20, 23), (23, 20, 18, 21), (24, 21, 18, 17), (27, 22, 23, 28), (34, 44, 43, 30), (28, 23, 21, 26), (26, 21, 24, 25), (25, 24, 22, 27), (32, 29, 31, 35), (30, 43, 45, 29), (29, 45, 46, 31), (31, 46, 44, 34), (36, 33, 32, 35), (36, 34, 30, 33), (33, 30, 29, 32), (37, 39, 35, 31), (41, 37, 38, 42), (37, 31, 34, 38), (38, 34, 36, 40), (40, 36, 35, 39), (39, 41, 42, 40), (46, 27, 28, 44), (4, 2, 0, 1), (39, 37, 41), (45, 25, 27, 46), (43, 26, 25, 45), (44, 28, 26, 43), (53, 51, 48, 7), (55, 53, 52, 54), (50, 47, 48, 51), (53, 7, 49, 52), (52, 49, 47, 50), (54, 52, 50, 56), (57, 51, 53, 55), (56, 50, 51, 57), (59, 55, 54, 132), (60, 132, 58, 62), (132, 54, 56, 58), (133, 57, 55, 59), (58, 56, 57, 133), (63, 133, 59, 61), (62, 58, 133, 63), (61, 59, 132, 60), (65, 63, 61, 67), (71, 67, 66, 70), (64, 62, 63, 65), (67, 61, 60, 66), (66, 60, 62, 64), (71, 70, 68, 69), (70, 66, 64, 68), (69, 65, 67, 71), (68, 64, 65, 69), (79, 75, 73, 77), (72, 47, 5, 74), (73, 48, 47, 72), (81, 79, 77, 83), (77, 73, 72, 76), (78, 76, 72, 74), (83, 77, 76, 82), (80, 82, 76, 78), (84, 90, 89, 86), (85, 84, 86, 87), (85, 87, 94, 93), (84, 85, 93, 90), (92, 83, 82, 91), (93, 92, 91, 90), (95, 81, 83, 92), (94, 95, 92, 93), (88, 91, 82, 80), (90, 91, 88, 89), (14, 13, 97, 99), (109, 101, 99, 107), (13, 16, 103, 97), (106, 104, 96, 98), (15, 14, 99, 101), (110, 102, 96, 104), (107, 105, 104, 106), (105, 111, 110, 104), (108, 109, 107, 106), (111, 105, 97, 103), (107, 99, 97, 105), (108, 106, 98, 100), (113, 114, 115, 112), (116, 112, 115, 119), (119, 118, 117, 116), (119, 115, 114, 118), (118, 114, 113, 117), (116, 117, 113, 112), (120, 124, 125, 121), (124, 123, 122, 125), (131, 130, 126, 127), (129, 128, 130, 131), (130, 124, 120, 126), (128, 123, 124, 130), (126, 120, 121, 127), (127, 121, 125, 131), (131, 125, 122, 129), (129, 122, 123, 128)])
me_cube.polygons.foreach_set('material_index', [0, 1, 1, 1, 1, 1, 1, 1, 1, 1, 0, 0, 0, 0, 0, 0, 0, 0, 0, 0, 0, 0, 0, 0, 0, 0, 0, 0, 0, 0, 0, 0, 0, 0, 0, 0, 0, 0, 0, 0, 0, 0, 0, 0, 1, 1, 1, 1, 1, 1, 1, 1, 1, 1, 1, 1, 1, 1, 1, 1, 0, 0, 0, 0, 0, 0, 0, 0, 0, 0, 1, 1, 0, 0, 0, 0, 0, 0, 0, 0, 0, 0, 0, 0, 0, 0, 0, 0, 0, 0, 0, 0, 0, 0, 0, 0, 0, 0, 0, 0, 0, 0, 0, 0, 0, 0, 0, 0, 0, 0, 0, 0, 0, 0, 0])
_uv = me_cube.uv_layers.new(name='UVMap')
_uv.uv.foreach_set('vector', [0.9331, 0.9498, 0.9331, 0.9498, 0.9331, 0.9498, 0.3277, 0.8071, 0.3277, 0.8071, 0.3277, 0.8071, 0.3277, 0.8071, 0.3277, 0.8071, 0.3277, 0.8071, 0.3277, 0.8071, 0.3277, 0.8071, 0.3277, 0.8071, 0.3277, 0.8071, 0.3277, 0.8071, 0.3277, 0.8071, 0.3277, 0.8071, 0.3277, 0.8071, 0.3277, 0.8071, 0.3277, 0.8071, 0.3277, 0.8071, 0.3277, 0.8071, 0.3277, 0.8071, 0.3277, 0.8071, 0.3277, 0.8071, 0.3277, 0.8071, 0.3277, 0.8071, 0.3277, 0.8071, 0.3277, 0.8071, 0.3277, 0.8071, 0.3277, 0.8071, 0.3277, 0.8071, 0.3277, 0.8071, 0.3277, 0.8071, 0.3277, 0.8071, 0.3277, 0.8071, 0.3277, 0.8071, 0.3277, 0.8071, 0.3277, 0.8071, 0.3277, 0.8071, 0.4409, 0.7825, 0.4409, 0.7825, 0.4409, 0.7825, 0.4409, 0.7825, 0.4409, 0.7825, 0.4409, 0.7825, 0.4409, 0.7825, 0.4409, 0.7825, 0.4409, 0.7825, 0.4409, 0.7825, 0.4409, 0.7825, 0.4409, 0.7825, 0.4409, 0.7825, 0.4409, 0.7825, 0.4409, 0.7825, 0.4409, 0.7825, 0.4409, 0.7825, 0.4409, 0.7825, 0.4409, 0.7825, 0.4409, 0.7825, 0.4409, 0.7825, 0.4409, 0.7825, 0.4409, 0.7825, 0.4409, 0.7825, 0.4409, 0.7825, 0.4409, 0.7825, 0.4409, 0.7825, 0.4409, 0.7825, 0.4409, 0.7825, 0.4409, 0.7825, 0.4409, 0.7825, 0.4409, 0.7825, 0.4409, 0.7825, 0.4409, 0.7825, 0.4409, 0.7825, 0.4409, 0.7825, 0.4409, 0.7825, 0.4409, 0.7825, 0.4409, 0.7825, 0.4409, 0.7825, 0.4409, 0.7825, 0.4409, 0.7825, 0.4409, 0.7825, 0.4409, 0.7825, 0.9331, 0.9498, 0.9331, 0.9498, 0.9331, 0.9498, 0.9331, 0.9498, 0.4409, 0.7825, 0.4409, 0.7825, 0.4409, 0.7825, 0.4409, 0.7825, 0.4409, 0.7825, 0.4409, 0.7825, 0.4409, 0.7825, 0.4409, 0.7825, 0.4409, 0.7825, 0.4409, 0.7825, 0.4409, 0.7825, 0.4409, 0.7825, 0.9331, 0.9498, 0.9331, 0.9498, 0.9331, 0.9498, 0.9331, 0.9498, 0.4114, 0.7776, 0.4114, 0.7776, 0.4114, 0.7776, 0.4114, 0.7776, 0.9331, 0.9498, 0.9331, 0.9498, 0.9331, 0.9498, 0.9331, 0.9498, 0.9331, 0.9498, 0.9331, 0.9498, 0.9331, 0.9498, 0.9331, 0.9498, 0.9331, 0.9498, 0.9331, 0.9498, 0.9331, 0.9498, 0.9331, 0.9498, 0.9331, 0.9498, 0.9331, 0.9498, 0.9331, 0.9498, 0.9331, 0.9498, 0.9429, 0.9301, 0.9429, 0.9301, 0.9429, 0.9301, 0.9429, 0.9301, 0.9331, 0.9498, 0.9331, 0.9498, 0.9331, 0.9498, 0.9331, 0.9498, 0.9331, 0.9498, 0.9331, 0.9498, 0.9331, 0.9498, 0.9331, 0.9498, 0.9331, 0.9498, 0.9331, 0.9498, 0.9331, 0.9498, 0.9331, 0.9498, 0.9331, 0.9498, 0.9331, 0.9498, 0.9331, 0.9498, 0.9331, 0.9498, 0.9331, 0.9498, 0.9331, 0.9498, 0.9331, 0.9498, 0.9331, 0.9498, 0.9331, 0.9498, 0.9331, 0.9498, 0.9331, 0.9498, 0.9331, 0.9498, 0.4409, 0.7825, 0.4409, 0.7825, 0.4409, 0.7825, 0.4409, 0.7825, 0.4409, 0.7825, 0.4409, 0.7825, 0.4409, 0.7825, 0.4409, 0.7825, 0.9331, 0.9498, 0.9331, 0.9498, 0.9331, 0.9498, 0.4409, 0.7825, 0.4409, 0.7825, 0.4409, 0.7825, 0.4409, 0.7825, 0.4409, 0.7825, 0.4409, 0.7825, 0.4409, 0.7825, 0.4409, 0.7825, 0.4409, 0.7825, 0.4409, 0.7825, 0.4409, 0.7825, 0.4409, 0.7825, 0.3277, 0.8071, 0.3277, 0.8071, 0.3277, 0.8071, 0.3277, 0.8071, 0.3277, 0.8071, 0.3277, 0.8071, 0.3277, 0.8071, 0.3277, 0.8071, 0.3277, 0.8071, 0.3277, 0.8071, 0.3277, 0.8071, 0.3277, 0.8071, 0.3277, 0.8071, 0.3277, 0.8071, 0.3277, 0.8071, 0.3277, 0.8071, 0.3277, 0.8071, 0.3277, 0.8071, 0.3277, 0.8071, 0.3277, 0.8071, 0.3277, 0.8071, 0.3277, 0.8071, 0.3277, 0.8071, 0.3277, 0.8071, 0.3277, 0.8071, 0.3277, 0.8071, 0.3277, 0.8071, 0.3277, 0.8071, 0.3277, 0.8071, 0.3277, 0.8071, 0.3277, 0.8071, 0.3277, 0.8071, 0.3277, 0.8071, 0.3277, 0.8071, 0.3277, 0.8071, 0.3277, 0.8071, 0.3277, 0.8071, 0.3277, 0.8071, 0.3277, 0.8071, 0.3277, 0.8071, 0.3277, 0.8071, 0.3277, 0.8071, 0.3277, 0.8071, 0.3277, 0.8071, 0.3277, 0.8071, 0.3277, 0.8071, 0.3277, 0.8071, 0.3277, 0.8071, 0.3277, 0.8071, 0.3277, 0.8071, 0.3277, 0.8071, 0.3277, 0.8071, 0.3277, 0.8071, 0.3277, 0.8071, 0.3277, 0.8071, 0.3277, 0.8071, 0.3277, 0.8071, 0.3277, 0.8071, 0.3277, 0.8071, 0.3277, 0.8071, 0.3277, 0.8071, 0.3277, 0.8071, 0.3277, 0.8071, 0.3277, 0.8071, 0.185, 0.4232, 0.185, 0.4232, 0.185, 0.4232, 0.185, 0.4232, 0.185, 0.4232, 0.185, 0.4232, 0.185, 0.4232, 0.185, 0.4232, 0.185, 0.4232, 0.185, 0.4232, 0.185, 0.4232, 0.185, 0.4232, 0.185, 0.4232, 0.185, 0.4232, 0.185, 0.4232, 0.185, 0.4232, 0.185, 0.4232, 0.185, 0.4232, 0.185, 0.4232, 0.185, 0.4232, 0.185, 0.4232, 0.185, 0.4232, 0.185, 0.4232, 0.185, 0.4232, 0.185, 0.4232, 0.185, 0.4232, 0.185, 0.4232, 0.185, 0.4232, 0.185, 0.4232, 0.185, 0.4232, 0.185, 0.4232, 0.185, 0.4232, 0.185, 0.4232, 0.185, 0.4232, 0.185, 0.4232, 0.185, 0.4232, 0.7042, 0.0541, 0.7042, 0.0541, 0.7042, 0.0541, 0.7042, 0.0541, 0.3277, 0.8071, 0.3277, 0.8071, 0.3277, 0.8071, 0.3277, 0.8071, 0.3277, 0.8071, 0.3277, 0.8071, 0.3277, 0.8071, 0.3277, 0.8071, 0.7042, 0.0541, 0.7042, 0.0541, 0.7042, 0.0541, 0.7042, 0.0541, 0.7042, 0.0541, 0.7042, 0.0541, 0.7042, 0.0541, 0.7042, 0.0541, 0.7042, 0.0541, 0.7042, 0.0541, 0.7042, 0.0541, 0.7042, 0.0541, 0.7042, 0.0541, 0.7042, 0.0541, 0.7042, 0.0541, 0.7042, 0.0541, 0.7042, 0.0541, 0.7042, 0.0541, 0.7042, 0.0541, 0.7042, 0.0541, 0.185, 0.4232, 0.185, 0.4232, 0.185, 0.4232, 0.185, 0.4232, 0.185, 0.4232, 0.185, 0.4232, 0.185, 0.4232, 0.185, 0.4232, 0.185, 0.4232, 0.185, 0.4232, 0.185, 0.4232, 0.185, 0.4232, 0.185, 0.4232, 0.185, 0.4232, 0.185, 0.4232, 0.185, 0.4232, 0.185, 0.4232, 0.185, 0.4232, 0.185, 0.4232, 0.185, 0.4232, 0.185, 0.4232, 0.185, 0.4232, 0.185, 0.4232, 0.185, 0.4232, 0.185, 0.4232, 0.185, 0.4232, 0.185, 0.4232, 0.185, 0.4232, 0.185, 0.4232, 0.185, 0.4232, 0.185, 0.4232, 0.185, 0.4232, 0.185, 0.4232, 0.185, 0.4232, 0.185, 0.4232, 0.185, 0.4232, 0.185, 0.4232, 0.185, 0.4232, 0.185, 0.4232, 0.185, 0.4232, 0.4409, 0.7825, 0.4409, 0.7825, 0.4409, 0.7825, 0.4409, 0.7825, 0.9528, 0.9252, 0.9528, 0.9252, 0.9528, 0.9252, 0.9528, 0.9252, 0.4409, 0.7825, 0.4409, 0.7825, 0.4409, 0.7825, 0.4409, 0.7825, 0.9528, 0.9252, 0.9528, 0.9252, 0.9528, 0.9252, 0.9528, 0.9252, 0.4409, 0.7825, 0.4409, 0.7825, 0.4409, 0.7825, 0.4409, 0.7825, 0.9233, 0.9351, 0.9233, 0.9351, 0.9233, 0.9351, 0.9233, 0.9351, 0.9528, 0.9252, 0.9528, 0.9252, 0.9528, 0.9252, 0.9528, 0.9252, 0.9282, 0.9301, 0.9282, 0.9301, 0.9282, 0.9301, 0.9282, 0.9301, 0.9528, 0.9252, 0.9528, 0.9252, 0.9528, 0.9252, 0.9528, 0.9252, 0.9331, 0.9351, 0.9331, 0.9351, 0.9331, 0.9351, 0.9331, 0.9351, 0.9528, 0.9252, 0.9528, 0.9252, 0.9528, 0.9252, 0.9528, 0.9252, 0.9528, 0.9252, 0.9528, 0.9252, 0.9528, 0.9252, 0.9528, 0.9252, 0.185, 0.4232, 0.185, 0.4232, 0.185, 0.4232, 0.185, 0.4232, 0.185, 0.4232, 0.185, 0.4232, 0.185, 0.4232, 0.185, 0.4232, 0.185, 0.4232, 0.185, 0.4232, 0.185, 0.4232, 0.185, 0.4232, 0.185, 0.4232, 0.185, 0.4232, 0.185, 0.4232, 0.185, 0.4232, 0.185, 0.4232, 0.185, 0.4232, 0.185, 0.4232, 0.185, 0.4232, 0.185, 0.4232, 0.185, 0.4232, 0.185, 0.4232, 0.185, 0.4232, 0.05214, 0.8022, 0.05214, 0.8022, 0.05214, 0.8022, 0.05214, 0.8022, 0.9528, 0.2067, 0.9528, 0.2067, 0.9528, 0.2067, 0.9528, 0.2067, 0.05214, 0.8022, 0.05214, 0.8022, 0.05214, 0.8022, 0.05214, 0.8022, 0.9528, 0.2067, 0.9528, 0.2067, 0.9528, 0.2067, 0.9528, 0.2067, 0.05214, 0.8022, 0.05214, 0.8022, 0.05214, 0.8022, 0.05214, 0.8022, 0.9528, 0.2067, 0.9528, 0.2067, 0.9528, 0.2067, 0.9528, 0.2067, 0.05214, 0.8022, 0.05214, 0.8022, 0.05214, 0.8022, 0.05214, 0.8022, 0.05214, 0.8022, 0.05214, 0.8022, 0.05214, 0.8022, 0.05214, 0.8022, 0.9528, 0.2067, 0.9528, 0.2067, 0.9528, 0.2067, 0.9528, 0.2067, 0.9528, 0.2067, 0.9528, 0.2067, 0.9528, 0.2067, 0.9528, 0.2067])
me_cube.materials.append(mat_material)
me_cube.materials.append(mat_camisa_cambia_color)
me_cube.materials.append(mat_piso)
me_cube.use_mirror_vertex_groups = False
me_cube.update()
me_plane = bpy.data.meshes.new('Plane')
me_plane.from_pydata([(-1.0, -1.0, 0.0), (1.0, -1.0, 0.0), (-1.0, 1.0, 0.0), (1.0, 1.0, 0.0)], [], [(0, 1, 3, 2)])
_uv = me_plane.uv_layers.new(name='UVMap')
_uv.uv.foreach_set('vector', [0.0, 0.0, 1.0, 0.0, 1.0, 1.0, 0.0, 1.0])
me_plane.materials.append(mat_piso_001)
me_plane.update()
me_cube_003 = bpy.data.meshes.new('Cube.003')
me_cube_003.from_pydata([(0.3148, 0.2337, 1.415), (0.0, -0.2645, 1.356), (0.0, 0.2337, 1.468), (0.3148, -0.2337, 1.415), (0.0, 0.2337, 1.245), (0.2778, 0.2337, 1.245), (0.2778, -0.2337, 1.245), (0.0, -0.2337, 1.245), (0.0, 0.2337, 1.275), (0.2827, -0.2337, 1.275), (0.2827, 0.2337, 1.275), (0.0, -0.2463, 1.291), (0.2778, -0.2337, 1.245), (0.0, -0.2337, 1.245), (0.2827, -0.2337, 1.275), (0.0, -0.2463, 1.291), (0.2778, -0.2337, 1.245), (0.0, -0.2337, 1.245), (0.2827, -0.2337, 1.275), (0.0, -0.2463, 1.291), (0.2793, -0.322, 1.23), (0.0, -0.322, 1.23), (0.2843, -0.322, 1.26), (0.0, -0.3347, 1.276), (0.3148, -0.2337, 1.415), (0.0, -0.3278, 1.585), (0.2827, -0.2337, 1.275), (0.0, -0.3278, 1.585), (0.3148, -0.2337, 1.415), (0.0, -0.3278, 1.585), (0.2827, -0.2337, 1.275), (0.0, -0.2463, 1.291), (0.0, -0.3068, 1.509), (0.0, -0.2463, 1.291), (0.1328, -0.2113, 1.405), (0.127, -0.2284, 1.368)], [], [(10, 8, 2, 0), (0, 2, 25, 24), (1, 35, 34, 32), (26, 10, 0, 24), (5, 6, 7, 4), (6, 5, 10, 26), (7, 6, 12, 13), (5, 4, 8, 10), (14, 15, 19, 18), (26, 11, 15, 14), (6, 26, 14, 12), (18, 19, 23, 22), (12, 14, 18, 16), (13, 12, 16, 17), (21, 20, 22, 23), (16, 18, 22, 20), (17, 16, 20, 21), (24, 25, 29, 28), (26, 24, 28, 30), (11, 26, 30, 31), (28, 29, 27, 3), (30, 28, 3, 9), (31, 30, 9, 33), (32, 34, 3, 27), (34, 35, 9, 3), (35, 1, 33, 9)])
_uv = me_cube_003.uv_layers.new(name='UVMap')
_uv.uv.foreach_set('vector', [0.3056, 0.8071, 0.3056, 0.8071, 0.3056, 0.8071, 0.3056, 0.8071, 0.3056, 0.8071, 0.3056, 0.8071, 0.3056, 0.8071, 0.3056, 0.8071, 0.4286, 0.5807, 0.4286, 0.5807, 0.4286, 0.5807, 0.4286, 0.5807, 0.3056, 0.8071, 0.3056, 0.8071, 0.3056, 0.8071, 0.3056, 0.8071, 0.3056, 0.8071, 0.3056, 0.8071, 0.3056, 0.8071, 0.3056, 0.8071, 0.3056, 0.8071, 0.3056, 0.8071, 0.3056, 0.8071, 0.3056, 0.8071, 0.3056, 0.8071, 0.3056, 0.8071, 0.3056, 0.8071, 0.3056, 0.8071, 0.3056, 0.8071, 0.3056, 0.8071, 0.3056, 0.8071, 0.3056, 0.8071, 0.3056, 0.8071, 0.3056, 0.8071, 0.3056, 0.8071, 0.3056, 0.8071, 0.3056, 0.8071, 0.3056, 0.8071, 0.3056, 0.8071, 0.3056, 0.8071, 0.3056, 0.8071, 0.3056, 0.8071, 0.3056, 0.8071, 0.3056, 0.8071, 0.8544, 0.4331, 0.8544, 0.4331, 0.8544, 0.4331, 0.8544, 0.4331, 0.3056, 0.8071, 0.3056, 0.8071, 0.3056, 0.8071, 0.3056, 0.8071, 0.3056, 0.8071, 0.3056, 0.8071, 0.3056, 0.8071, 0.3056, 0.8071, 0.9233, 0.9498, 0.9233, 0.9498, 0.9233, 0.9498, 0.9233, 0.9498, 0.8544, 0.4331, 0.8544, 0.4331, 0.8544, 0.4331, 0.8544, 0.4331, 0.8544, 0.4331, 0.8544, 0.4331, 0.8544, 0.4331, 0.8544, 0.4331, 0.3056, 0.8071, 0.3056, 0.8071, 0.3056, 0.8071, 0.3056, 0.8071, 0.3056, 0.8071, 0.3056, 0.8071, 0.3056, 0.8071, 0.3056, 0.8071, 0.3056, 0.8071, 0.3056, 0.8071, 0.3056, 0.8071, 0.3056, 0.8071, 0.3056, 0.8071, 0.3056, 0.8071, 0.3056, 0.8071, 0.3056, 0.8071, 0.3056, 0.8071, 0.3056, 0.8071, 0.3056, 0.8071, 0.3056, 0.8071, 0.3056, 0.8071, 0.3056, 0.8071, 0.3056, 0.8071, 0.3056, 0.8071, 0.4532, 0.06886, 0.4532, 0.06886, 0.4532, 0.06886, 0.4532, 0.06886, 0.4532, 0.06886, 0.4532, 0.06886, 0.4532, 0.06886, 0.4532, 0.06886, 0.4532, 0.06886, 0.4532, 0.06886, 0.4532, 0.06886, 0.4532, 0.06886])
me_cube_003.materials.append(mat_material)
me_cube_003.use_mirror_vertex_groups = False
me_cube_003.update()
me_cube_004 = bpy.data.meshes.new('Cube.004')
me_cube_004.from_pydata([(0.04856, 0.1006, 0.4042), (0.04856, -0.1006, 0.4042), (0.0, 0.1006, 0.4042), (0.0, -0.127, 0.8947), (0.0, -0.1006, 0.4042), (0.0, 0.1202, 0.8944), (0.1747, 0.1006, 0.5677), (0.1503, -0.1006, 0.7312), (0.1747, -0.1006, 0.5677), (0.0, -0.1485, 0.7312), (0.0, -0.1605, 0.568), (0.0, 0.1045, 0.7316), (0.0, 0.1375, 0.5677), (0.1503, 0.1006, 0.4254), (0.1503, -0.1006, 0.4254), (0.0, -0.1291, 0.4257), (0.0, 0.1425, 0.4251), (0.1255, 0.06631, 0.3673), (0.05701, 0.06631, 0.3652), (0.1255, -0.06631, 0.3673), (0.05701, -0.06631, 0.3652), (0.05585, 0.06631, 0.2232), (0.1243, -0.06631, 0.2232), (0.05585, -0.06631, 0.2232), (0.1243, 0.06631, 0.2232), (0.1243, 0.06631, 0.1829), (0.05585, 0.06631, 0.1829), (0.1243, -0.06631, 0.1829), (0.05585, -0.06631, 0.1829), (0.1243, 0.06631, 0.04932), (0.05585, 0.06631, 0.04932), (0.1243, -0.06631, 0.04932), (0.1243, 0.06631, 0.00099), (0.05585, 0.06631, 0.00099), (0.05585, -0.06631, 0.04932), (0.1243, -0.06631, 0.00099), (0.05585, -0.06631, 0.00099), (0.1243, -0.1172, 0.03944), (0.05585, -0.1172, 0.03944), (0.1243, -0.1464, 0.00099), (0.05585, -0.1464, 0.00099), (0.1243, -0.1464, 0.01911), (0.05585, -0.1464, 0.01911), (0.04563, 0.0861, 0.05101), (0.04563, -0.0861, 0.05101), (0.1346, 0.0861, 0.05101), (0.1346, -0.0861, 0.05101), (0.1503, 0.1006, 0.8947), (0.1503, -0.1006, 0.8947), (0.1503, 0.1006, 0.7312), (0.19, 0.05792, 0.883), (0.19, -0.05792, 0.883), (0.19, 0.05792, 0.7888), (0.19, -0.05792, 0.7888), (0.4067, 0.05792, 0.8041), (0.4067, -0.05792, 0.8041), (0.4067, 0.05792, 0.8677), (0.4067, -0.05792, 0.8677), (0.4525, 0.05792, 0.8677), (0.4525, -0.05792, 0.8041), (0.6036, 0.03798, 0.815), (0.6036, -0.03798, 0.815), (0.6036, 0.03798, 0.8567), (0.6036, -0.03798, 0.8567), (0.6128, 0.06023, 0.8689), (0.6128, -0.06023, 0.8689), (0.6128, 0.06023, 0.8028), (0.6128, -0.06023, 0.8028), (0.7044, 0.04517, 0.8607), (0.7044, -0.04517, 0.8607), (0.7044, 0.04517, 0.8111), (0.7044, -0.04517, 0.8111), (0.08092, 0.02916, 0.9387), (0.08092, -0.02916, 0.9387), (0.0, 0.02916, 0.9387), (0.0, -0.02916, 0.9387), (0.1183, 0.02916, 0.9643), (0.1183, -0.02916, 0.9643), (0.0, 0.02916, 0.9643), (0.0, -0.02916, 0.9643), (0.0, 0.1645, 0.9643), (0.0, -0.1645, 0.9643), (0.1526, 0.1645, 0.9643), (0.1526, -0.1645, 0.9643), (0.1526, 0.1645, 1.435), (0.1526, -0.1645, 1.435), (0.0, 0.1645, 1.435), (0.0, -0.1645, 1.435), (0.0, 0.1645, 1.121), (0.0, 0.1645, 1.278), (0.2687, 0.1645, 1.278), (0.2687, 0.1645, 1.121), (0.2687, -0.1645, 1.121), (0.2687, -0.1645, 1.278), (0.0, -0.1645, 1.278), (0.0, -0.1645, 1.121), (0.1666, 0.1006, 0.5203), (0.1584, 0.1006, 0.4729), (0.1666, -0.1006, 0.5203), (0.1584, -0.1006, 0.4729), (0.0, -0.1711, 0.5184), (0.0, -0.1666, 0.4741), (0.0, 0.163, 0.5196), (0.0, 0.1589, 0.4738), (0.1831, 0.1113, 0.5173), (0.1742, 0.1124, 0.47), (0.1833, -0.1109, 0.5173), (0.1745, -0.112, 0.4699), (0.0, -0.1894, 0.5168), (0.0, -0.1849, 0.4726), (0.0, 0.1816, 0.5182), (0.0, 0.1775, 0.4724), (0.2687, 0.01723, 1.233), (0.2687, 0.01723, 1.166), (0.2687, -0.01723, 1.166), (0.2687, -0.01723, 1.233), (0.2807, 0.01723, 1.212), (0.2807, 0.01723, 1.187), (0.2807, -0.01723, 1.187), (0.2807, -0.01723, 1.212), (0.18, -0.1645, 1.173), (0.18, -0.1645, 1.226), (0.08865, -0.1645, 1.226), (0.08865, -0.1645, 1.173), (0.1343, -0.1645, 1.173), (0.1343, -0.1645, 1.226), (0.18, -0.1716, 1.173), (0.18, -0.1716, 1.226), (0.08865, -0.1716, 1.173), (0.08865, -0.1716, 1.226), (0.1343, -0.1716, 1.173), (0.1343, -0.1716, 1.226), (0.4525, 0.05792, 0.8041), (0.4525, -0.05792, 0.8677)], [], [(40, 42, 38), (47, 49, 11, 5), (73, 75, 3, 48), (3, 9, 7, 48), (10, 100, 98, 8), (10, 8, 7, 9), (96, 102, 12, 6), (49, 6, 12, 11), (98, 96, 6, 8), (8, 6, 49, 7), (20, 1, 0, 18), (0, 2, 16, 13), (15, 4, 1, 14), (24, 17, 19, 22), (19, 14, 1, 20), (17, 13, 14, 19), (17, 18, 0, 13), (22, 19, 20, 23), (23, 20, 18, 21), (24, 21, 18, 17), (27, 22, 23, 28), (34, 44, 43, 30), (28, 23, 21, 26), (26, 21, 24, 25), (25, 24, 22, 27), (32, 29, 31, 35), (30, 43, 45, 29), (29, 45, 46, 31), (31, 46, 44, 34), (36, 33, 32, 35), (36, 34, 30, 33), (33, 30, 29, 32), (37, 39, 35, 31), (41, 37, 38, 42), (37, 31, 34, 38), (38, 34, 36, 40), (40, 36, 35, 39), (39, 41, 42, 40), (46, 27, 28, 44), (4, 2, 0, 1), (39, 37, 41), (45, 25, 27, 46), (43, 26, 25, 45), (44, 28, 26, 43), (53, 51, 48, 7), (55, 53, 52, 54), (50, 47, 48, 51), (53, 7, 49, 52), (52, 49, 47, 50), (54, 52, 50, 56), (57, 51, 53, 55), (56, 50, 51, 57), (59, 55, 54, 132), (60, 132, 58, 62), (132, 54, 56, 58), (133, 57, 55, 59), (58, 56, 57, 133), (63, 133, 59, 61), (62, 58, 133, 63), (61, 59, 132, 60), (65, 63, 61, 67), (71, 67, 66, 70), (64, 62, 63, 65), (67, 61, 60, 66), (66, 60, 62, 64), (71, 70, 68, 69), (70, 66, 64, 68), (69, 65, 67, 71), (68, 64, 65, 69), (79, 75, 73, 77), (72, 47, 5, 74), (73, 48, 47, 72), (81, 79, 77, 83), (77, 73, 72, 76), (78, 76, 72, 74), (83, 77, 76, 82), (80, 82, 76, 78), (84, 90, 89, 86), (85, 84, 86, 87), (85, 87, 94, 93), (84, 85, 93, 90), (92, 83, 82, 91), (93, 92, 91, 90), (95, 81, 83, 92), (94, 95, 92, 93), (88, 91, 82, 80), (90, 91, 88, 89), (14, 13, 97, 99), (109, 101, 99, 107), (13, 16, 103, 97), (106, 104, 96, 98), (15, 14, 99, 101), (110, 102, 96, 104), (107, 105, 104, 106), (105, 111, 110, 104), (108, 109, 107, 106), (111, 105, 97, 103), (107, 99, 97, 105), (108, 106, 98, 100), (113, 114, 115, 112), (116, 112, 115, 119), (119, 118, 117, 116), (119, 115, 114, 118), (118, 114, 113, 117), (116, 117, 113, 112), (120, 124, 125, 121), (124, 123, 122, 125), (131, 130, 126, 127), (129, 128, 130, 131), (130, 124, 120, 126), (128, 123, 124, 130), (126, 120, 121, 127), (127, 121, 125, 131), (131, 125, 122, 129), (129, 122, 123, 128)])
_uv = me_cube_004.uv_layers.new(name='UVMap')
_uv.uv.foreach_set('vector', [0.9331, 0.9498, 0.9331, 0.9498, 0.9331, 0.9498, 0.3277, 0.8071, 0.3277, 0.8071, 0.3277, 0.8071, 0.3277, 0.8071, 0.3277, 0.8071, 0.3277, 0.8071, 0.3277, 0.8071, 0.3277, 0.8071, 0.3277, 0.8071, 0.3277, 0.8071, 0.3277, 0.8071, 0.3277, 0.8071, 0.3277, 0.8071, 0.3277, 0.8071, 0.3277, 0.8071, 0.3277, 0.8071, 0.3277, 0.8071, 0.3277, 0.8071, 0.3277, 0.8071, 0.3277, 0.8071, 0.3277, 0.8071, 0.3277, 0.8071, 0.3277, 0.8071, 0.3277, 0.8071, 0.3277, 0.8071, 0.3277, 0.8071, 0.3277, 0.8071, 0.3277, 0.8071, 0.3277, 0.8071, 0.3277, 0.8071, 0.3277, 0.8071, 0.3277, 0.8071, 0.3277, 0.8071, 0.3277, 0.8071, 0.3277, 0.8071, 0.3277, 0.8071, 0.4409, 0.7825, 0.4409, 0.7825, 0.4409, 0.7825, 0.4409, 0.7825, 0.4409, 0.7825, 0.4409, 0.7825, 0.4409, 0.7825, 0.4409, 0.7825, 0.4409, 0.7825, 0.4409, 0.7825, 0.4409, 0.7825, 0.4409, 0.7825, 0.4409, 0.7825, 0.4409, 0.7825, 0.4409, 0.7825, 0.4409, 0.7825, 0.4409, 0.7825, 0.4409, 0.7825, 0.4409, 0.7825, 0.4409, 0.7825, 0.4409, 0.7825, 0.4409, 0.7825, 0.4409, 0.7825, 0.4409, 0.7825, 0.4409, 0.7825, 0.4409, 0.7825, 0.4409, 0.7825, 0.4409, 0.7825, 0.4409, 0.7825, 0.4409, 0.7825, 0.4409, 0.7825, 0.4409, 0.7825, 0.4409, 0.7825, 0.4409, 0.7825, 0.4409, 0.7825, 0.4409, 0.7825, 0.4409, 0.7825, 0.4409, 0.7825, 0.4409, 0.7825, 0.4409, 0.7825, 0.4409, 0.7825, 0.4409, 0.7825, 0.4409, 0.7825, 0.4409, 0.7825, 0.9331, 0.9498, 0.9331, 0.9498, 0.9331, 0.9498, 0.9331, 0.9498, 0.4409, 0.7825, 0.4409, 0.7825, 0.4409, 0.7825, 0.4409, 0.7825, 0.4409, 0.7825, 0.4409, 0.7825, 0.4409, 0.7825, 0.4409, 0.7825, 0.4409, 0.7825, 0.4409, 0.7825, 0.4409, 0.7825, 0.4409, 0.7825, 0.9331, 0.9498, 0.9331, 0.9498, 0.9331, 0.9498, 0.9331, 0.9498, 0.4114, 0.7776, 0.4114, 0.7776, 0.4114, 0.7776, 0.4114, 0.7776, 0.9331, 0.9498, 0.9331, 0.9498, 0.9331, 0.9498, 0.9331, 0.9498, 0.9331, 0.9498, 0.9331, 0.9498, 0.9331, 0.9498, 0.9331, 0.9498, 0.9331, 0.9498, 0.9331, 0.9498, 0.9331, 0.9498, 0.9331, 0.9498, 0.9331, 0.9498, 0.9331, 0.9498, 0.9331, 0.9498, 0.9331, 0.9498, 0.9429, 0.9301, 0.9429, 0.9301, 0.9429, 0.9301, 0.9429, 0.9301, 0.9331, 0.9498, 0.9331, 0.9498, 0.9331, 0.9498, 0.9331, 0.9498, 0.9331, 0.9498, 0.9331, 0.9498, 0.9331, 0.9498, 0.9331, 0.9498, 0.9331, 0.9498, 0.9331, 0.9498, 0.9331, 0.9498, 0.9331, 0.9498, 0.9331, 0.9498, 0.9331, 0.9498, 0.9331, 0.9498, 0.9331, 0.9498, 0.9331, 0.9498, 0.9331, 0.9498, 0.9331, 0.9498, 0.9331, 0.9498, 0.9331, 0.9498, 0.9331, 0.9498, 0.9331, 0.9498, 0.9331, 0.9498, 0.4409, 0.7825, 0.4409, 0.7825, 0.4409, 0.7825, 0.4409, 0.7825, 0.4409, 0.7825, 0.4409, 0.7825, 0.4409, 0.7825, 0.4409, 0.7825, 0.9331, 0.9498, 0.9331, 0.9498, 0.9331, 0.9498, 0.4409, 0.7825, 0.4409, 0.7825, 0.4409, 0.7825, 0.4409, 0.7825, 0.4409, 0.7825, 0.4409, 0.7825, 0.4409, 0.7825, 0.4409, 0.7825, 0.4409, 0.7825, 0.4409, 0.7825, 0.4409, 0.7825, 0.4409, 0.7825, 0.3277, 0.8071, 0.3277, 0.8071, 0.3277, 0.8071, 0.3277, 0.8071, 0.3277, 0.8071, 0.3277, 0.8071, 0.3277, 0.8071, 0.3277, 0.8071, 0.3277, 0.8071, 0.3277, 0.8071, 0.3277, 0.8071, 0.3277, 0.8071, 0.3277, 0.8071, 0.3277, 0.8071, 0.3277, 0.8071, 0.3277, 0.8071, 0.3277, 0.8071, 0.3277, 0.8071, 0.3277, 0.8071, 0.3277, 0.8071, 0.3277, 0.8071, 0.3277, 0.8071, 0.3277, 0.8071, 0.3277, 0.8071, 0.3277, 0.8071, 0.3277, 0.8071, 0.3277, 0.8071, 0.3277, 0.8071, 0.3277, 0.8071, 0.3277, 0.8071, 0.3277, 0.8071, 0.3277, 0.8071, 0.3277, 0.8071, 0.3277, 0.8071, 0.3277, 0.8071, 0.3277, 0.8071, 0.3277, 0.8071, 0.3277, 0.8071, 0.3277, 0.8071, 0.3277, 0.8071, 0.3277, 0.8071, 0.3277, 0.8071, 0.3277, 0.8071, 0.3277, 0.8071, 0.3277, 0.8071, 0.3277, 0.8071, 0.3277, 0.8071, 0.3277, 0.8071, 0.3277, 0.8071, 0.3277, 0.8071, 0.3277, 0.8071, 0.3277, 0.8071, 0.3277, 0.8071, 0.3277, 0.8071, 0.3277, 0.8071, 0.3277, 0.8071, 0.3277, 0.8071, 0.3277, 0.8071, 0.3277, 0.8071, 0.3277, 0.8071, 0.3277, 0.8071, 0.3277, 0.8071, 0.3277, 0.8071, 0.3277, 0.8071, 0.185, 0.4232, 0.185, 0.4232, 0.185, 0.4232, 0.185, 0.4232, 0.185, 0.4232, 0.185, 0.4232, 0.185, 0.4232, 0.185, 0.4232, 0.185, 0.4232, 0.185, 0.4232, 0.185, 0.4232, 0.185, 0.4232, 0.185, 0.4232, 0.185, 0.4232, 0.185, 0.4232, 0.185, 0.4232, 0.185, 0.4232, 0.185, 0.4232, 0.185, 0.4232, 0.185, 0.4232, 0.185, 0.4232, 0.185, 0.4232, 0.185, 0.4232, 0.185, 0.4232, 0.185, 0.4232, 0.185, 0.4232, 0.185, 0.4232, 0.185, 0.4232, 0.185, 0.4232, 0.185, 0.4232, 0.185, 0.4232, 0.185, 0.4232, 0.185, 0.4232, 0.185, 0.4232, 0.185, 0.4232, 0.185, 0.4232, 0.7042, 0.0541, 0.7042, 0.0541, 0.7042, 0.0541, 0.7042, 0.0541, 0.3277, 0.8071, 0.3277, 0.8071, 0.3277, 0.8071, 0.3277, 0.8071, 0.3277, 0.8071, 0.3277, 0.8071, 0.3277, 0.8071, 0.3277, 0.8071, 0.7042, 0.0541, 0.7042, 0.0541, 0.7042, 0.0541, 0.7042, 0.0541, 0.7042, 0.0541, 0.7042, 0.0541, 0.7042, 0.0541, 0.7042, 0.0541, 0.7042, 0.0541, 0.7042, 0.0541, 0.7042, 0.0541, 0.7042, 0.0541, 0.7042, 0.0541, 0.7042, 0.0541, 0.7042, 0.0541, 0.7042, 0.0541, 0.7042, 0.0541, 0.7042, 0.0541, 0.7042, 0.0541, 0.7042, 0.0541, 0.185, 0.4232, 0.185, 0.4232, 0.185, 0.4232, 0.185, 0.4232, 0.185, 0.4232, 0.185, 0.4232, 0.185, 0.4232, 0.185, 0.4232, 0.185, 0.4232, 0.185, 0.4232, 0.185, 0.4232, 0.185, 0.4232, 0.185, 0.4232, 0.185, 0.4232, 0.185, 0.4232, 0.185, 0.4232, 0.185, 0.4232, 0.185, 0.4232, 0.185, 0.4232, 0.185, 0.4232, 0.185, 0.4232, 0.185, 0.4232, 0.185, 0.4232, 0.185, 0.4232, 0.185, 0.4232, 0.185, 0.4232, 0.185, 0.4232, 0.185, 0.4232, 0.185, 0.4232, 0.185, 0.4232, 0.185, 0.4232, 0.185, 0.4232, 0.185, 0.4232, 0.185, 0.4232, 0.185, 0.4232, 0.185, 0.4232, 0.185, 0.4232, 0.185, 0.4232, 0.185, 0.4232, 0.185, 0.4232, 0.4409, 0.7825, 0.4409, 0.7825, 0.4409, 0.7825, 0.4409, 0.7825, 0.9528, 0.9252, 0.9528, 0.9252, 0.9528, 0.9252, 0.9528, 0.9252, 0.4409, 0.7825, 0.4409, 0.7825, 0.4409, 0.7825, 0.4409, 0.7825, 0.9528, 0.9252, 0.9528, 0.9252, 0.9528, 0.9252, 0.9528, 0.9252, 0.4409, 0.7825, 0.4409, 0.7825, 0.4409, 0.7825, 0.4409, 0.7825, 0.9233, 0.9351, 0.9233, 0.9351, 0.9233, 0.9351, 0.9233, 0.9351, 0.9528, 0.9252, 0.9528, 0.9252, 0.9528, 0.9252, 0.9528, 0.9252, 0.9282, 0.9301, 0.9282, 0.9301, 0.9282, 0.9301, 0.9282, 0.9301, 0.9528, 0.9252, 0.9528, 0.9252, 0.9528, 0.9252, 0.9528, 0.9252, 0.9331, 0.9351, 0.9331, 0.9351, 0.9331, 0.9351, 0.9331, 0.9351, 0.9528, 0.9252, 0.9528, 0.9252, 0.9528, 0.9252, 0.9528, 0.9252, 0.9528, 0.9252, 0.9528, 0.9252, 0.9528, 0.9252, 0.9528, 0.9252, 0.185, 0.4232, 0.185, 0.4232, 0.185, 0.4232, 0.185, 0.4232, 0.185, 0.4232, 0.185, 0.4232, 0.185, 0.4232, 0.185, 0.4232, 0.185, 0.4232, 0.185, 0.4232, 0.185, 0.4232, 0.185, 0.4232, 0.185, 0.4232, 0.185, 0.4232, 0.185, 0.4232, 0.185, 0.4232, 0.185, 0.4232, 0.185, 0.4232, 0.185, 0.4232, 0.185, 0.4232, 0.185, 0.4232, 0.185, 0.4232, 0.185, 0.4232, 0.185, 0.4232, 0.05214, 0.8022, 0.05214, 0.8022, 0.05214, 0.8022, 0.05214, 0.8022, 0.9528, 0.2067, 0.9528, 0.2067, 0.9528, 0.2067, 0.9528, 0.2067, 0.05214, 0.8022, 0.05214, 0.8022, 0.05214, 0.8022, 0.05214, 0.8022, 0.9528, 0.2067, 0.9528, 0.2067, 0.9528, 0.2067, 0.9528, 0.2067, 0.05214, 0.8022, 0.05214, 0.8022, 0.05214, 0.8022, 0.05214, 0.8022, 0.9528, 0.2067, 0.9528, 0.2067, 0.9528, 0.2067, 0.9528, 0.2067, 0.05214, 0.8022, 0.05214, 0.8022, 0.05214, 0.8022, 0.05214, 0.8022, 0.05214, 0.8022, 0.05214, 0.8022, 0.05214, 0.8022, 0.05214, 0.8022, 0.9528, 0.2067, 0.9528, 0.2067, 0.9528, 0.2067, 0.9528, 0.2067, 0.9528, 0.2067, 0.9528, 0.2067, 0.9528, 0.2067, 0.9528, 0.2067])
me_cube_004.materials.append(mat_material)
me_cube_004.use_mirror_vertex_groups = False
me_cube_004.update()
arm_armature = bpy.data.armatures.new('Armature')  # bones are not reproduced
arm_armature_002 = bpy.data.armatures.new('Armature.002')  # bones are not reproduced

# ---- objects
ob_camera = bpy.data.objects.new('Camera', cam_camera)
ob_light = bpy.data.objects.new('Light', light_light)
ob_police_preso = bpy.data.objects.new('police preso', me_cube_002)
ob_armature = bpy.data.objects.new('Armature', arm_armature)
ob_sombrero = bpy.data.objects.new('sombrero', me_cube_001)
ob_police = bpy.data.objects.new('police', me_cube)
ob_plane = bpy.data.objects.new('Plane', me_plane)
ob_armature_001 = bpy.data.objects.new('Armature.001', arm_armature_002)
ob_sombrero_001 = bpy.data.objects.new('sombrero.001', me_cube_003)
ob_police_001 = bpy.data.objects.new('police.001', me_cube_004)

# ---- transforms, parenting, visibility, modifiers, constraints
ob_camera.location = (0.6632, -10.77, 2.723)
ob_camera.rotation_euler = (1.242, -0.00139, 0.19)
ob_camera.lock_rotations_4d = False
ob_camera.empty_display_type = 'ARROWS'
ob_camera.color = (0.0, 0.0, 0.0, 0.0)
ob_camera.display_type = 'WIRE'
ob_camera.lineart.crease_threshold = 0.0
ob_light.location = (4.076, 1.005, 5.904)
ob_light.rotation_euler = (0.6503, 0.05522, 1.866)
ob_light.lock_rotations_4d = False
ob_light.empty_display_type = 'ARROWS'
ob_light.color = (0.0, 0.0, 0.0, 0.0)
ob_light.lineart.crease_threshold = 0.0
ob_police_preso.location = (0.0, 0.0, 0.0)
ob_police_preso.lock_rotations_4d = False
ob_police_preso.empty_display_type = 'ARROWS'
ob_police_preso.lineart.crease_threshold = 0.0
_m = ob_police_preso.modifiers.new('Mirror', 'MIRROR')
_m.use_clip = True
ob_armature.location = (0.0, 0.0, 0.4523)
ob_armature.show_in_front = True
ob_sombrero.location = (0.0, 0.0, 0.1)
ob_sombrero.lock_rotations_4d = False
ob_sombrero.empty_display_type = 'ARROWS'
ob_sombrero.lineart.crease_threshold = 0.0
_m = ob_sombrero.modifiers.new('Mirror', 'MIRROR')
_m.use_clip = True
_m = ob_sombrero.modifiers.new('Subdivision', 'SUBSURF')
_m.levels = 4
_c = ob_sombrero.constraints.new('CHILD_OF'); _c.name = 'Child Of'
_c.target = ob_armature
_c.subtarget = 'head'
_c.set_inverse_pending = False
_c.inverse_matrix = ((0.9965, -0.08319, 0.0, -0.0), (0.0, 0.0, 1.0, -0.9368), (-0.08319, -0.9965, 0.0, -0.0), (0.0, -0.0, -0.0, 1.0))
ob_police.parent = ob_armature
ob_police.matrix_parent_inverse = Matrix(((1.0, -0.0, 0.0, -0.0), (-0.0, 1.0, -0.0, 0.0), (0.0, -0.0, 1.0, -0.4523), (-0.0, 0.0, -0.0, 1.0)))
ob_police.location = (0.0, 0.0, 0.0)
ob_police.lock_rotations_4d = False
ob_police.empty_display_type = 'ARROWS'
ob_police.lineart.crease_threshold = 0.0
_vg = ob_police.vertex_groups.new(name='Spine1')
for _i, _w in zip([0, 1, 3, 4, 6, 7, 8, 9, 10, 12, 13, 14, 15, 16, 96, 97, 98, 99, 100, 101, 102, 103, 104, 105, 106, 107, 108, 109, 110, 111], [1.0, 1.0, 0.01736, 1.0, 1.0, 0.1222, 1.0, 0.1594, 1.0, 1.0, 1.0, 1.0, 1.0, 1.0, 1.0, 1.0, 1.0, 1.0, 1.0, 1.0, 1.0, 1.0, 1.0, 1.0, 1.0, 1.0, 1.0, 1.0, 1.0, 1.0]): _vg.add([_i], _w, 'REPLACE')
_vg = ob_police.vertex_groups.new(name='Spine2')
for _i, _w in zip([3, 5, 7, 9, 11, 47, 48, 49, 52, 53], [0.1243, 0.1512, 0.5154, 0.5847, 1.0, 0.02349, 0.01939, 1.0, 0.07609, 0.06859]): _vg.add([_i], _w, 'REPLACE')
_vg = ob_police.vertex_groups.new(name='Spine3')
for _i, _w in zip([3, 5, 9, 47, 48, 72, 73, 74, 75, 78, 79], [0.5037, 0.4924, 0.09861, 0.02993, 0.03527, 0.02095, 0.002677, 0.3053, 0.3057, 0.03231, 0.03184]): _vg.add([_i], _w, 'REPLACE')
_vg = ob_police.vertex_groups.new(name='head')
for _i, _w in zip([5, 72, 73, 74, 75, 76, 77, 78, 79, 80, 81, 82, 83, 84, 85, 86, 87, 88, 89, 90, 91, 92, 93, 94, 95, 112, 113, 114, 115, 116, 117, 118, 119, 120, 121, 122, 123, 124, 125, 126, 127, 128, 129, 130, 131], [0.001615, 0.1288, 0.09406, 0.0761, 0.07275, 0.5412, 0.5339, 0.8455, 0.8439, 0.8189, 0.8153, 0.6922, 0.6846, 0.9875, 0.987, 0.9909, 0.9911, 0.9431, 0.9801, 0.9613, 0.9066, 0.903, 0.961, 0.9797, 0.9418, 1.0, 1.0, 1.0, 1.0, 1.0, 1.0, 1.0, 1.0, 1.0, 1.0, 1.0, 1.0, 1.0, 1.0, 1.0, 1.0, 1.0, 1.0, 1.0, 1.0]): _vg.add([_i], _w, 'REPLACE')
_vg = ob_police.vertex_groups.new(name='I-shoulder.L')
for _i, _w in zip([3, 5, 7, 9, 47, 48, 50, 51, 52, 53, 54, 55, 56, 57, 72, 73, 74, 75, 76, 77, 78, 79, 80, 81, 82, 83, 88, 90, 91, 92, 93, 95], [0.2566, 0.2484, 0.3007, 0.1146, 0.8756, 0.8764, 0.9339, 0.9273, 0.865, 0.8734, 0.00881, 0.01361, 0.01566, 0.01466, 0.8045, 0.8565, 0.3192, 0.3216, 0.4208, 0.43, 0.0731, 0.07519, 0.142, 0.1465, 0.2777, 0.2871, 0.04552, 0.0194, 0.08403, 0.08786, 0.02032, 0.0487]): _vg.add([_i], _w, 'REPLACE')
_vg = ob_police.vertex_groups.new(name='I-low arm.L')
for _i, _w in zip([50, 51, 52, 53, 54, 55, 56, 57, 58, 59, 132, 133], [0.0105, 0.01761, 0.009448, 0.006439, 0.8499, 0.8395, 0.842, 0.8443, 0.1708, 0.1737, 0.1694, 0.1744]): _vg.add([_i], _w, 'REPLACE')
_vg = ob_police.vertex_groups.new(name='I-arm.L')
for _i, _w in zip([54, 55, 56, 57, 58, 59, 60, 61, 62, 63, 132, 133], [0.1105, 0.1177, 0.1162, 0.1143, 0.7722, 0.768, 0.01061, 0.01364, 0.01186, 0.01352, 0.7747, 0.7675]): _vg.add([_i], _w, 'REPLACE')
_vg = ob_police.vertex_groups.new(name='I-hand.L')
for _i, _w in zip([58, 59, 60, 61, 62, 63, 64, 65, 66, 67, 68, 69, 70, 71, 132, 133], [0.05009, 0.05107, 0.9628, 0.9607, 0.9619, 0.9608, 0.9777, 0.9761, 0.9777, 0.9767, 0.9773, 0.9768, 0.9773, 0.9769, 0.04865, 0.05106]): _vg.add([_i], _w, 'REPLACE')
_vg = ob_police.vertex_groups.new(name='I-fingers.L')
_vg = ob_police.vertex_groups.new(name='I-shoulder.R')
for _i, _w in zip([3, 5, 74, 75, 78, 79], [0.05258, 0.05509, 0.2953, 0.2964, 0.02864, 0.02858]): _vg.add([_i], _w, 'REPLACE')
_vg = ob_police.vertex_groups.new(name='I-low arm.R')
_vg = ob_police.vertex_groups.new(name='I-arm.R')
_vg = ob_police.vertex_groups.new(name='I-hand.R')
_vg = ob_police.vertex_groups.new(name='I-fingers.R')
_vg = ob_police.vertex_groups.new(name='I-Low Feet.L')
for _i, _w in zip([2, 7, 17, 18, 19, 20, 21, 22, 23, 24, 25, 26, 27, 28, 44, 46], [1.0, 0.007545, 1.0, 1.0, 1.0, 1.0, 1.0, 1.0, 1.0, 1.0, 0.2197, 0.2082, 0.183, 0.1897, 0.009079, 0.009236]): _vg.add([_i], _w, 'REPLACE')
_vg = ob_police.vertex_groups.new(name='I-Feet.L')
for _i, _w in zip([25, 26, 27, 28, 29, 30, 31, 32, 33, 34, 35, 36, 43, 44, 45, 46], [0.726, 0.7384, 0.7466, 0.736, 0.4617, 0.4605, 0.09319, 0.4578, 0.46, 0.08547, 0.003095, 0.001512, 0.5018, 0.123, 0.5016, 0.1304]): _vg.add([_i], _w, 'REPLACE')
_vg = ob_police.vertex_groups.new(name='I-LowFoot.L')
for _i, _w in zip([25, 26, 27, 28, 29, 30, 31, 32, 33, 34, 35, 36, 37, 38, 39, 40, 41, 42, 43, 44, 45, 46], [0.05162, 0.05026, 0.06167, 0.06523, 0.5121, 0.5145, 0.8007, 0.5298, 0.5286, 0.8162, 0.9029, 0.9045, 0.1346, 0.1359, 0.06652, 0.06587, 0.06211, 0.06235, 0.4733, 0.7656, 0.4713, 0.7522]): _vg.add([_i], _w, 'REPLACE')
_vg = ob_police.vertex_groups.new(name='Foot.L')
for _i, _w in zip([31, 34, 35, 36, 37, 38, 39, 40, 41, 42, 44, 46], [0.09097, 0.08404, 0.06842, 0.06766, 0.8524, 0.852, 0.9302, 0.931, 0.9334, 0.9334, 0.08157, 0.08749]): _vg.add([_i], _w, 'REPLACE')
_vg = ob_police.vertex_groups.new(name='I-Low Feet.R')
_vg = ob_police.vertex_groups.new(name='I-Feet.R')
_vg = ob_police.vertex_groups.new(name='I-LowFoot.R')
_vg = ob_police.vertex_groups.new(name='Foot.R')
_m = ob_police.modifiers.new('Mirror', 'MIRROR')
_m.use_clip = True
_m = ob_police.modifiers.new('Armature', 'ARMATURE')
_m.object = ob_armature
ob_plane.location = (0.0, 0.0, 0.0)
ob_plane.scale = (15.0, 15.0, 15.0)
ob_plane.cycles.use_adaptive_subdivision = True
_m = ob_plane.modifiers.new('Subdivision', 'SUBSURF')
ob_armature_001.location = (0.0, 0.0, 0.4523)
ob_armature_001.show_in_front = True
ob_sombrero_001.location = (0.0, 0.0, 0.0)
ob_sombrero_001.lock_rotations_4d = False
ob_sombrero_001.empty_display_type = 'ARROWS'
ob_sombrero_001.lineart.crease_threshold = 0.0
_m = ob_sombrero_001.modifiers.new('Mirror', 'MIRROR')
_m.use_clip = True
ob_police_001.location = (0.0, 0.0, 0.0)
ob_police_001.lock_rotations_4d = False
ob_police_001.empty_display_type = 'ARROWS'
ob_police_001.lineart.crease_threshold = 0.0
_vg = ob_police_001.vertex_groups.new(name='Spine1')
_vg = ob_police_001.vertex_groups.new(name='Spine2')
_vg = ob_police_001.vertex_groups.new(name='Spine3')
_vg = ob_police_001.vertex_groups.new(name='head')
_vg = ob_police_001.vertex_groups.new(name='I-shoulder.L')
_vg = ob_police_001.vertex_groups.new(name='I-low arm.L')
_vg = ob_police_001.vertex_groups.new(name='I-arm.L')
_vg = ob_police_001.vertex_groups.new(name='I-hand.L')
_vg = ob_police_001.vertex_groups.new(name='I-fingers.L')
_vg = ob_police_001.vertex_groups.new(name='I-shoulder.R')
_vg = ob_police_001.vertex_groups.new(name='I-low arm.R')
_vg = ob_police_001.vertex_groups.new(name='I-arm.R')
_vg = ob_police_001.vertex_groups.new(name='I-hand.R')
_vg = ob_police_001.vertex_groups.new(name='I-fingers.R')
_vg = ob_police_001.vertex_groups.new(name='I-Low Feet.L')
_vg = ob_police_001.vertex_groups.new(name='I-Feet.L')
_vg = ob_police_001.vertex_groups.new(name='I-LowFoot.L')
_vg = ob_police_001.vertex_groups.new(name='Foot.L')
_vg = ob_police_001.vertex_groups.new(name='I-Low Feet.R')
_vg = ob_police_001.vertex_groups.new(name='I-Feet.R')
_vg = ob_police_001.vertex_groups.new(name='I-LowFoot.R')
_vg = ob_police_001.vertex_groups.new(name='Foot.R')
_vg = ob_police_001.vertex_groups.new(name='Group')
_m = ob_police_001.modifiers.new('Mirror', 'MIRROR')
_m.use_clip = True

# ---- collection membership
col_efectos.objects.link(ob_camera)
col_efectos.objects.link(ob_light)
col_otros_personajes.objects.link(ob_police_preso)
col_policeman.objects.link(ob_armature)
col_policeman.objects.link(ob_sombrero)
col_policeman.objects.link(ob_police)
col_policeman.objects.link(ob_plane)
col_policeman_001.objects.link(ob_armature_001)
col_policeman_001.objects.link(ob_sombrero_001)
col_policeman_001.objects.link(ob_police_001)
def _layer_coll(name, lc=None):
    lc = lc or bpy.context.view_layer.layer_collection
    for c in lc.children:
        if c.name == name: return c
        r = _layer_coll(name, c)
        if r: return r
_layer_coll('Otros personajes').exclude = True
_layer_coll('Policeman.001').exclude = True

# ---- scene / render settings (as saved in the file)
scene.camera = ob_camera
scene.frame_start = 1; scene.frame_end = 300; scene.frame_set(286)
scene.render.engine = 'BLENDER_WORKBENCH'
scene.render.image_settings.file_format = 'FFMPEG'
scene.render.image_settings.color_mode = 'RGB'
scene.render.resolution_x = 1280
scene.render.resolution_y = 720
scene.render.fps = 60
scene.cycles.feature_set = 'EXPERIMENTAL'
scene.cycles.sampling_pattern = 'TABULATED_SOBOL'
scene.cycles.use_light_tree = False
scene.view_settings.view_transform = 'Filmic'
bpy.context.view_layer.update()
